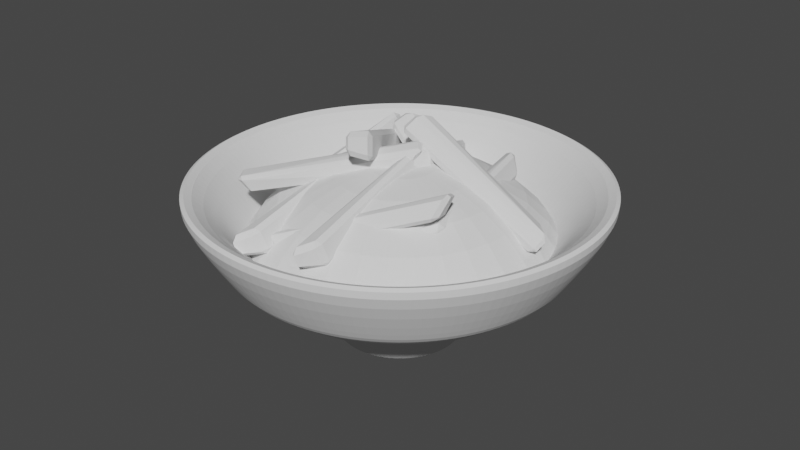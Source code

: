# Source: poutine.blend  (saved by Blender 3.3.6; exported with 4.5.12 LTS)
import bpy
from mathutils import Matrix  # noqa: F401  (used for matrix-valued properties, if any)

bpy.ops.wm.read_factory_settings(use_empty=True)
scene = bpy.context.scene
scene.name = 'Scene'

# ---- collections
col_collection = bpy.data.collections.new('Collection'); scene.collection.children.link(col_collection)
col_fries = bpy.data.collections.new('Fries'); col_collection.children.link(col_fries)

# ---- world
world_world = bpy.data.worlds.new('World'); scene.world = world_world
world_world.use_nodes = True; world_world.node_tree.nodes.clear()
_N = world_world.node_tree.nodes; _L = world_world.node_tree.links
n0 = _N.new('ShaderNodeOutputWorld'); n0.name = 'World Output'; n0.location = (300, 300)
n1 = _N.new('ShaderNodeBackground'); n1.name = 'Background'; n1.location = (10, 300)
n1.inputs[0].default_value = (0.05088, 0.05088, 0.05088, 1.0)
_L.new(n1.outputs[0], n0.inputs[0])
n0.is_active_output = True
world_world.color = (0.05088, 0.05088, 0.05088)
world_world.use_sun_shadow = False
world_world.sun_shadow_jitter_overblur = 0.0

# ---- meshes
me_sphere_001 = bpy.data.meshes.new('Sphere.001')
me_sphere_001.from_pydata([(0.0, 0.5556, 0.8315), (0.0, 0.8315, 0.5556), (0.03806, 0.1913, 0.9808), (0.07466, 0.3753, 0.9239), (0.1084, 0.5449, 0.8315), (0.1379, 0.6935, 0.7071), (0.1622, 0.8155, 0.5556), (0.1802, 0.9061, 0.3827), (0.07466, 0.1802, 0.9808), (0.1464, 0.3536, 0.9239), (0.2126, 0.5133, 0.8315), (0.2706, 0.6533, 0.7071), (0.3182, 0.7682, 0.5556), (0.3536, 0.8536, 0.3827), (0.1084, 0.1622, 0.9808), (0.2126, 0.3182, 0.9239), (0.3087, 0.4619, 0.8315), (0.3928, 0.5879, 0.7071), (0.4619, 0.6913, 0.5556), (0.5133, 0.7682, 0.3827), (0.1379, 0.1379, 0.9808), (0.2706, 0.2706, 0.9239), (0.3928, 0.3928, 0.8315), (0.5, 0.5, 0.7071), (0.5879, 0.5879, 0.5556), (0.6533, 0.6533, 0.3827), (0.1622, 0.1084, 0.9808), (0.3182, 0.2126, 0.9239), (0.4619, 0.3087, 0.8315), (0.5879, 0.3928, 0.7071), (0.6913, 0.4619, 0.5556), (0.7682, 0.5133, 0.3827), (0.0, 0.0, 1.0), (0.1802, 0.07466, 0.9808), (0.3536, 0.1464, 0.9239), (0.5133, 0.2126, 0.8315), (0.6533, 0.2706, 0.7071), (0.7682, 0.3182, 0.5556), (0.8536, 0.3536, 0.3827), (0.1913, 0.03806, 0.9808), (0.3753, 0.07466, 0.9239), (0.5449, 0.1084, 0.8315), (0.6935, 0.1379, 0.7071), (0.8155, 0.1622, 0.5556), (0.9061, 0.1802, 0.3827), (0.1951, -1.118e-08, 0.9808), (0.3827, -2.235e-08, 0.9239), (0.5556, -5.215e-08, 0.8315), (0.7071, 1.49e-08, 0.7071), (0.8315, -8.941e-08, 0.5556), (0.9239, 4.47e-08, 0.3827), (0.1913, -0.03806, 0.9808), (0.3753, -0.07466, 0.9239), (0.5449, -0.1084, 0.8315), (0.6935, -0.1379, 0.7071), (0.8155, -0.1622, 0.5556), (0.9061, -0.1802, 0.3827), (0.1802, -0.07466, 0.9808), (0.3536, -0.1464, 0.9239), (0.5133, -0.2126, 0.8315), (0.6533, -0.2706, 0.7071), (0.7682, -0.3182, 0.5556), (0.8536, -0.3536, 0.3827), (0.1622, -0.1084, 0.9808), (0.3182, -0.2126, 0.9239), (0.4619, -0.3087, 0.8315), (0.5879, -0.3928, 0.7071), (0.6913, -0.4619, 0.5556), (0.7682, -0.5133, 0.3827), (0.1379, -0.1379, 0.9808), (0.2706, -0.2706, 0.9239), (0.3928, -0.3928, 0.8315), (0.5, -0.5, 0.7071), (0.5879, -0.5879, 0.5556), (0.6533, -0.6533, 0.3827), (0.1084, -0.1622, 0.9808), (0.2126, -0.3182, 0.9239), (0.3087, -0.4619, 0.8315), (0.3928, -0.5879, 0.7071), (0.4619, -0.6913, 0.5556), (0.5133, -0.7682, 0.3827), (0.07466, -0.1802, 0.9808), (0.1464, -0.3536, 0.9239), (0.2126, -0.5133, 0.8315), (0.2706, -0.6533, 0.7071), (0.3182, -0.7682, 0.5556), (0.3536, -0.8536, 0.3827), (0.03806, -0.1913, 0.9808), (0.07466, -0.3753, 0.9239), (0.1084, -0.5449, 0.8315), (0.1379, -0.6935, 0.7071), (0.1622, -0.8155, 0.5556), (0.1802, -0.9061, 0.3827), (-7.451e-09, -0.1951, 0.9808), (-5.215e-08, -0.3827, 0.9239), (-9.686e-08, -0.5556, 0.8315), (-1.49e-08, -0.7071, 0.7071), (-1.043e-07, -0.8315, 0.5556), (2.98e-08, -0.9239, 0.3827), (-0.03806, -0.1913, 0.9808), (-0.07466, -0.3753, 0.9239), (-0.1084, -0.5449, 0.8315), (-0.1379, -0.6935, 0.7071), (-0.1622, -0.8155, 0.5556), (-0.1802, -0.9061, 0.3827), (-0.07466, -0.1802, 0.9808), (-0.1464, -0.3536, 0.9239), (-0.2126, -0.5133, 0.8315), (-0.2706, -0.6533, 0.7071), (-0.3182, -0.7682, 0.5556), (-0.3536, -0.8536, 0.3827), (-0.1084, -0.1622, 0.9808), (-0.2126, -0.3182, 0.9239), (-0.3087, -0.4619, 0.8315), (-0.3928, -0.5879, 0.7071), (-0.4619, -0.6913, 0.5556), (-0.5133, -0.7682, 0.3827), (-0.1379, -0.1379, 0.9808), (-0.2706, -0.2706, 0.9239), (-0.3928, -0.3928, 0.8315), (-0.5, -0.5, 0.7071), (-0.5879, -0.5879, 0.5556), (-0.6533, -0.6533, 0.3827), (-0.1622, -0.1084, 0.9808), (-0.3182, -0.2126, 0.9239), (-0.4619, -0.3087, 0.8315), (-0.5879, -0.3928, 0.7071), (-0.6913, -0.4619, 0.5556), (-0.7682, -0.5133, 0.3827), (-0.1802, -0.07466, 0.9808), (-0.3536, -0.1464, 0.9239), (-0.5133, -0.2126, 0.8315), (-0.6533, -0.2706, 0.7071), (-0.7682, -0.3182, 0.5556), (-0.8536, -0.3536, 0.3827), (-0.1913, -0.03806, 0.9808), (-0.3753, -0.07466, 0.9239), (-0.5449, -0.1084, 0.8315), (-0.6935, -0.1379, 0.7071), (-0.8155, -0.1622, 0.5556), (-0.9061, -0.1802, 0.3827), (-0.1951, 1.863e-08, 0.9808), (-0.3827, 5.215e-08, 0.9239), (-0.5556, 1.49e-07, 0.8315), (-0.7071, 2.98e-08, 0.7071), (-0.8315, 1.639e-07, 0.5556), (-0.9239, 1.49e-08, 0.3827), (-0.1913, 0.03806, 0.9808), (-0.3753, 0.07466, 0.9239), (-0.5449, 0.1084, 0.8315), (-0.6935, 0.1379, 0.7071), (-0.8155, 0.1622, 0.5556), (-0.9061, 0.1802, 0.3827), (-0.1802, 0.07466, 0.9808), (-0.3536, 0.1464, 0.9239), (-0.5133, 0.2126, 0.8315), (-0.6533, 0.2706, 0.7071), (-0.7682, 0.3182, 0.5556), (-0.8536, 0.3536, 0.3827), (-0.1622, 0.1084, 0.9808), (-0.3182, 0.2126, 0.9239), (-0.4619, 0.3087, 0.8315), (-0.5879, 0.3928, 0.7071), (-0.6913, 0.4619, 0.5556), (-0.7682, 0.5133, 0.3827), (-0.1379, 0.1379, 0.9808), (-0.2706, 0.2706, 0.9239), (-0.3928, 0.3928, 0.8315), (-0.5, 0.5, 0.7071), (-0.5879, 0.5879, 0.5556), (-0.6533, 0.6533, 0.3827), (-0.1084, 0.1622, 0.9808), (-0.2126, 0.3182, 0.9239), (-0.3087, 0.4619, 0.8315), (-0.3928, 0.5879, 0.7071), (-0.4619, 0.6913, 0.5556), (-0.5133, 0.7682, 0.3827), (-0.07466, 0.1802, 0.9808), (-0.1464, 0.3536, 0.9239), (-0.2126, 0.5133, 0.8315), (-0.2706, 0.6533, 0.7071), (-0.3182, 0.7682, 0.5556), (-0.3536, 0.8536, 0.3827), (-0.03806, 0.1913, 0.9808), (-0.07466, 0.3753, 0.9239), (-0.1084, 0.5449, 0.8315), (-0.1379, 0.6935, 0.7071), (-0.1622, 0.8155, 0.5556), (-0.1802, 0.9061, 0.3827), (1.49e-08, 0.1951, 0.9808), (6.706e-08, 0.3827, 0.9239), (8.941e-08, 0.7071, 0.7071), (5.96e-08, 0.9239, 0.3827), (0.1762, 0.8858, 0.4214), (0.3456, 0.8344, 0.4214), (0.5018, 0.751, 0.4214), (0.6387, 0.6387, 0.4214), (0.751, 0.5018, 0.4214), (0.8344, 0.3456, 0.4214), (0.8858, 0.1762, 0.4214), (0.9032, 1.469e-08, 0.4214), (0.8858, -0.1762, 0.4214), (0.8344, -0.3456, 0.4214), (0.751, -0.5018, 0.4214), (0.6387, -0.6387, 0.4214), (0.5018, -0.751, 0.4214), (0.3456, -0.8344, 0.4214), (0.1762, -0.8858, 0.4214), (-2.157e-10, -0.9032, 0.4214), (-0.1762, -0.8858, 0.4214), (-0.3456, -0.8344, 0.4214), (-0.5018, -0.751, 0.4214), (-0.6387, -0.6387, 0.4214), (-0.751, -0.5018, 0.4214), (-0.8344, -0.3456, 0.4214), (-0.8858, -0.1762, 0.4214), (-0.9032, 4.825e-08, 0.4214), (-0.8858, 0.1762, 0.4214), (-0.8344, 0.3456, 0.4214), (-0.751, 0.5018, 0.4214), (-0.6387, 0.6387, 0.4214), (-0.5018, 0.751, 0.4214), (-0.3456, 0.8344, 0.4214), (-0.1762, 0.8858, 0.4214), (4.626e-08, 0.9032, 0.4214)], [], [(189, 32, 2), (190, 189, 2, 3), (0, 190, 3, 4), (191, 0, 4, 5), (1, 191, 5, 6), (224, 1, 6, 193), (2, 32, 8), (3, 2, 8, 9), (4, 3, 9, 10), (5, 4, 10, 11), (6, 5, 11, 12), (193, 6, 12, 194), (11, 10, 16, 17), (12, 11, 17, 18), (194, 12, 18, 195), (8, 32, 14), (9, 8, 14, 15), (10, 9, 15, 16), (14, 32, 20), (15, 14, 20, 21), (16, 15, 21, 22), (17, 16, 22, 23), (18, 17, 23, 24), (195, 18, 24, 196), (24, 23, 29, 30), (196, 24, 30, 197), (20, 32, 26), (21, 20, 26, 27), (22, 21, 27, 28), (23, 22, 28, 29), (26, 32, 33), (27, 26, 33, 34), (28, 27, 34, 35), (29, 28, 35, 36), (30, 29, 36, 37), (197, 30, 37, 198), (37, 36, 42, 43), (198, 37, 43, 199), (33, 32, 39), (34, 33, 39, 40), (35, 34, 40, 41), (36, 35, 41, 42), (40, 39, 45, 46), (41, 40, 46, 47), (42, 41, 47, 48), (43, 42, 48, 49), (199, 43, 49, 200), (39, 32, 45), (200, 49, 55, 201), (45, 32, 51), (46, 45, 51, 52), (47, 46, 52, 53), (48, 47, 53, 54), (49, 48, 54, 55), (53, 52, 58, 59), (54, 53, 59, 60), (55, 54, 60, 61), (201, 55, 61, 202), (51, 32, 57), (52, 51, 57, 58), (57, 32, 63), (58, 57, 63, 64), (59, 58, 64, 65), (60, 59, 65, 66), (61, 60, 66, 67), (202, 61, 67, 203), (65, 64, 70, 71), (66, 65, 71, 72), (67, 66, 72, 73), (203, 67, 73, 204), (63, 32, 69), (64, 63, 69, 70), (69, 32, 75), (70, 69, 75, 76), (71, 70, 76, 77), (72, 71, 77, 78), (73, 72, 78, 79), (204, 73, 79, 205), (78, 77, 83, 84), (79, 78, 84, 85), (205, 79, 85, 206), (75, 32, 81), (76, 75, 81, 82), (77, 76, 82, 83), (81, 32, 87), (82, 81, 87, 88), (83, 82, 88, 89), (84, 83, 89, 90), (85, 84, 90, 91), (206, 85, 91, 207), (90, 89, 95, 96), (91, 90, 96, 97), (207, 91, 97, 208), (87, 32, 93), (88, 87, 93, 94), (89, 88, 94, 95), (93, 32, 99), (94, 93, 99, 100), (95, 94, 100, 101), (96, 95, 101, 102), (97, 96, 102, 103), (208, 97, 103, 209), (103, 102, 108, 109), (209, 103, 109, 210), (99, 32, 105), (100, 99, 105, 106), (101, 100, 106, 107), (102, 101, 107, 108), (106, 105, 111, 112), (107, 106, 112, 113), (108, 107, 113, 114), (109, 108, 114, 115), (210, 109, 115, 211), (105, 32, 111), (211, 115, 121, 212), (111, 32, 117), (112, 111, 117, 118), (113, 112, 118, 119), (114, 113, 119, 120), (115, 114, 120, 121), (118, 117, 123, 124), (119, 118, 124, 125), (120, 119, 125, 126), (121, 120, 126, 127), (212, 121, 127, 213), (117, 32, 123), (213, 127, 133, 214), (123, 32, 129), (124, 123, 129, 130), (125, 124, 130, 131), (126, 125, 131, 132), (127, 126, 132, 133), (131, 130, 136, 137), (132, 131, 137, 138), (133, 132, 138, 139), (214, 133, 139, 215), (129, 32, 135), (130, 129, 135, 136), (135, 32, 141), (136, 135, 141, 142), (137, 136, 142, 143), (138, 137, 143, 144), (139, 138, 144, 145), (215, 139, 145, 216), (143, 142, 148, 149), (144, 143, 149, 150), (145, 144, 150, 151), (216, 145, 151, 217), (141, 32, 147), (142, 141, 147, 148), (147, 32, 153), (148, 147, 153, 154), (149, 148, 154, 155), (150, 149, 155, 156), (151, 150, 156, 157), (217, 151, 157, 218), (156, 155, 161, 162), (157, 156, 162, 163), (218, 157, 163, 219), (153, 32, 159), (154, 153, 159, 160), (155, 154, 160, 161), (159, 32, 165), (160, 159, 165, 166), (161, 160, 166, 167), (162, 161, 167, 168), (163, 162, 168, 169), (219, 163, 169, 220), (169, 168, 174, 175), (220, 169, 175, 221), (165, 32, 171), (166, 165, 171, 172), (167, 166, 172, 173), (168, 167, 173, 174), (171, 32, 177), (98, 104, 110, 116, 122, 128, 134, 140, 146, 152, 158, 164, 170, 176, 182, 188, 192, 7, 13, 19, 25, 31, 38, 44, 50, 56, 62, 68, 74, 80, 86, 92), (172, 171, 177, 178), (173, 172, 178, 179), (174, 173, 179, 180), (175, 174, 180, 181), (221, 175, 181, 222), (181, 180, 186, 187), (222, 181, 187, 223), (177, 32, 183), (178, 177, 183, 184), (179, 178, 184, 185), (180, 179, 185, 186), (184, 183, 189, 190), (185, 184, 190, 0), (186, 185, 0, 191), (187, 186, 191, 1), (223, 187, 1, 224), (183, 32, 189), (188, 223, 224, 192), (182, 222, 223, 188), (176, 221, 222, 182), (170, 220, 221, 176), (164, 219, 220, 170), (158, 218, 219, 164), (152, 217, 218, 158), (146, 216, 217, 152), (140, 215, 216, 146), (134, 214, 215, 140), (128, 213, 214, 134), (122, 212, 213, 128), (116, 211, 212, 122), (110, 210, 211, 116), (104, 209, 210, 110), (98, 208, 209, 104), (92, 207, 208, 98), (86, 206, 207, 92), (80, 205, 206, 86), (74, 204, 205, 80), (68, 203, 204, 74), (62, 202, 203, 68), (56, 201, 202, 62), (50, 200, 201, 56), (44, 199, 200, 50), (38, 198, 199, 44), (31, 197, 198, 38), (25, 196, 197, 31), (19, 195, 196, 25), (13, 194, 195, 19), (7, 193, 194, 13), (192, 224, 193, 7)])
_uv = me_sphere_001.uv_layers.new(name='UVMap')
_uv.uv.foreach_set('vector', [0.75, 0.9375, 0.7344, 1.0, 0.7188, 0.9375, 0.75, 0.875, 0.75, 0.9375, 0.7188, 0.9375, 0.7188, 0.875, 0.75, 0.8125, 0.75, 0.875, 0.7188, 0.875, 0.7188, 0.8125, 0.75, 0.75, 0.75, 0.8125, 0.7188, 0.8125, 0.7188, 0.75, 0.75, 0.6875, 0.75, 0.75, 0.7188, 0.75, 0.7188, 0.6875, 0.75, 0.639, 0.75, 0.6875, 0.7188, 0.6875, 0.7188, 0.639, 0.7188, 0.9375, 0.7031, 1.0, 0.6875, 0.9375, 0.7188, 0.875, 0.7188, 0.9375, 0.6875, 0.9375, 0.6875, 0.875, 0.7188, 0.8125, 0.7188, 0.875, 0.6875, 0.875, 0.6875, 0.8125, 0.7188, 0.75, 0.7188, 0.8125, 0.6875, 0.8125, 0.6875, 0.75, 0.7188, 0.6875, 0.7188, 0.75, 0.6875, 0.75, 0.6875, 0.6875, 0.7188, 0.639, 0.7188, 0.6875, 0.6875, 0.6875, 0.6875, 0.639, 0.6875, 0.75, 0.6875, 0.8125, 0.6562, 0.8125, 0.6562, 0.75, 0.6875, 0.6875, 0.6875, 0.75, 0.6562, 0.75, 0.6562, 0.6875, 0.6875, 0.639, 0.6875, 0.6875, 0.6562, 0.6875, 0.6562, 0.639, 0.6875, 0.9375, 0.6719, 1.0, 0.6562, 0.9375, 0.6875, 0.875, 0.6875, 0.9375, 0.6562, 0.9375, 0.6562, 0.875, 0.6875, 0.8125, 0.6875, 0.875, 0.6562, 0.875, 0.6562, 0.8125, 0.6562, 0.9375, 0.6406, 1.0, 0.625, 0.9375, 0.6562, 0.875, 0.6562, 0.9375, 0.625, 0.9375, 0.625, 0.875, 0.6562, 0.8125, 0.6562, 0.875, 0.625, 0.875, 0.625, 0.8125, 0.6562, 0.75, 0.6562, 0.8125, 0.625, 0.8125, 0.625, 0.75, 0.6562, 0.6875, 0.6562, 0.75, 0.625, 0.75, 0.625, 0.6875, 0.6562, 0.639, 0.6562, 0.6875, 0.625, 0.6875, 0.625, 0.639, 0.625, 0.6875, 0.625, 0.75, 0.5938, 0.75, 0.5938, 0.6875, 0.625, 0.639, 0.625, 0.6875, 0.5938, 0.6875, 0.5938, 0.639, 0.625, 0.9375, 0.6094, 1.0, 0.5938, 0.9375, 0.625, 0.875, 0.625, 0.9375, 0.5938, 0.9375, 0.5938, 0.875, 0.625, 0.8125, 0.625, 0.875, 0.5938, 0.875, 0.5938, 0.8125, 0.625, 0.75, 0.625, 0.8125, 0.5938, 0.8125, 0.5938, 0.75, 0.5938, 0.9375, 0.5781, 1.0, 0.5625, 0.9375, 0.5938, 0.875, 0.5938, 0.9375, 0.5625, 0.9375, 0.5625, 0.875, 0.5938, 0.8125, 0.5938, 0.875, 0.5625, 0.875, 0.5625, 0.8125, 0.5938, 0.75, 0.5938, 0.8125, 0.5625, 0.8125, 0.5625, 0.75, 0.5938, 0.6875, 0.5938, 0.75, 0.5625, 0.75, 0.5625, 0.6875, 0.5938, 0.639, 0.5938, 0.6875, 0.5625, 0.6875, 0.5625, 0.639, 0.5625, 0.6875, 0.5625, 0.75, 0.5312, 0.75, 0.5312, 0.6875, 0.5625, 0.639, 0.5625, 0.6875, 0.5312, 0.6875, 0.5312, 0.639, 0.5625, 0.9375, 0.5469, 1.0, 0.5312, 0.9375, 0.5625, 0.875, 0.5625, 0.9375, 0.5312, 0.9375, 0.5312, 0.875, 0.5625, 0.8125, 0.5625, 0.875, 0.5312, 0.875, 0.5312, 0.8125, 0.5625, 0.75, 0.5625, 0.8125, 0.5312, 0.8125, 0.5312, 0.75, 0.5312, 0.875, 0.5312, 0.9375, 0.5, 0.9375, 0.5, 0.875, 0.5312, 0.8125, 0.5312, 0.875, 0.5, 0.875, 0.5, 0.8125, 0.5312, 0.75, 0.5312, 0.8125, 0.5, 0.8125, 0.5, 0.75, 0.5312, 0.6875, 0.5312, 0.75, 0.5, 0.75, 0.5, 0.6875, 0.5312, 0.639, 0.5312, 0.6875, 0.5, 0.6875, 0.5, 0.639, 0.5312, 0.9375, 0.5156, 1.0, 0.5, 0.9375, 0.5, 0.639, 0.5, 0.6875, 0.4687, 0.6875, 0.4688, 0.639, 0.5, 0.9375, 0.4844, 1.0, 0.4688, 0.9375, 0.5, 0.875, 0.5, 0.9375, 0.4688, 0.9375, 0.4688, 0.875, 0.5, 0.8125, 0.5, 0.875, 0.4688, 0.875, 0.4688, 0.8125, 0.5, 0.75, 0.5, 0.8125, 0.4688, 0.8125, 0.4688, 0.75, 0.5, 0.6875, 0.5, 0.75, 0.4688, 0.75, 0.4687, 0.6875, 0.4688, 0.8125, 0.4688, 0.875, 0.4375, 0.875, 0.4375, 0.8125, 0.4688, 0.75, 0.4688, 0.8125, 0.4375, 0.8125, 0.4375, 0.75, 0.4687, 0.6875, 0.4688, 0.75, 0.4375, 0.75, 0.4375, 0.6875, 0.4688, 0.639, 0.4687, 0.6875, 0.4375, 0.6875, 0.4375, 0.639, 0.4688, 0.9375, 0.4531, 1.0, 0.4375, 0.9375, 0.4688, 0.875, 0.4688, 0.9375, 0.4375, 0.9375, 0.4375, 0.875, 0.4375, 0.9375, 0.4219, 1.0, 0.4062, 0.9375, 0.4375, 0.875, 0.4375, 0.9375, 0.4062, 0.9375, 0.4062, 0.875, 0.4375, 0.8125, 0.4375, 0.875, 0.4062, 0.875, 0.4062, 0.8125, 0.4375, 0.75, 0.4375, 0.8125, 0.4062, 0.8125, 0.4062, 0.75, 0.4375, 0.6875, 0.4375, 0.75, 0.4062, 0.75, 0.4062, 0.6875, 0.4375, 0.639, 0.4375, 0.6875, 0.4062, 0.6875, 0.4062, 0.639, 0.4062, 0.8125, 0.4062, 0.875, 0.375, 0.875, 0.375, 0.8125, 0.4062, 0.75, 0.4062, 0.8125, 0.375, 0.8125, 0.375, 0.75, 0.4062, 0.6875, 0.4062, 0.75, 0.375, 0.75, 0.375, 0.6875, 0.4062, 0.639, 0.4062, 0.6875, 0.375, 0.6875, 0.375, 0.639, 0.4062, 0.9375, 0.3906, 1.0, 0.375, 0.9375, 0.4062, 0.875, 0.4062, 0.9375, 0.375, 0.9375, 0.375, 0.875, 0.375, 0.9375, 0.3594, 1.0, 0.3438, 0.9375, 0.375, 0.875, 0.375, 0.9375, 0.3438, 0.9375, 0.3438, 0.875, 0.375, 0.8125, 0.375, 0.875, 0.3438, 0.875, 0.3438, 0.8125, 0.375, 0.75, 0.375, 0.8125, 0.3438, 0.8125, 0.3438, 0.75, 0.375, 0.6875, 0.375, 0.75, 0.3438, 0.75, 0.3438, 0.6875, 0.375, 0.639, 0.375, 0.6875, 0.3438, 0.6875, 0.3438, 0.639, 0.3438, 0.75, 0.3438, 0.8125, 0.3125, 0.8125, 0.3125, 0.75, 0.3438, 0.6875, 0.3438, 0.75, 0.3125, 0.75, 0.3125, 0.6875, 0.3438, 0.639, 0.3438, 0.6875, 0.3125, 0.6875, 0.3125, 0.639, 0.3438, 0.9375, 0.3281, 1.0, 0.3125, 0.9375, 0.3438, 0.875, 0.3438, 0.9375, 0.3125, 0.9375, 0.3125, 0.875, 0.3438, 0.8125, 0.3438, 0.875, 0.3125, 0.875, 0.3125, 0.8125, 0.3125, 0.9375, 0.2969, 1.0, 0.2812, 0.9375, 0.3125, 0.875, 0.3125, 0.9375, 0.2812, 0.9375, 0.2812, 0.875, 0.3125, 0.8125, 0.3125, 0.875, 0.2812, 0.875, 0.2812, 0.8125, 0.3125, 0.75, 0.3125, 0.8125, 0.2812, 0.8125, 0.2812, 0.75, 0.3125, 0.6875, 0.3125, 0.75, 0.2812, 0.75, 0.2812, 0.6875, 0.3125, 0.639, 0.3125, 0.6875, 0.2812, 0.6875, 0.2812, 0.639, 0.2812, 0.75, 0.2812, 0.8125, 0.25, 0.8125, 0.25, 0.75, 0.2812, 0.6875, 0.2812, 0.75, 0.25, 0.75, 0.25, 0.6875, 0.2812, 0.639, 0.2812, 0.6875, 0.25, 0.6875, 0.25, 0.639, 0.2812, 0.9375, 0.2656, 1.0, 0.25, 0.9375, 0.2812, 0.875, 0.2812, 0.9375, 0.25, 0.9375, 0.25, 0.875, 0.2812, 0.8125, 0.2812, 0.875, 0.25, 0.875, 0.25, 0.8125, 0.25, 0.9375, 0.2344, 1.0, 0.2188, 0.9375, 0.25, 0.875, 0.25, 0.9375, 0.2188, 0.9375, 0.2188, 0.875, 0.25, 0.8125, 0.25, 0.875, 0.2188, 0.875, 0.2188, 0.8125, 0.25, 0.75, 0.25, 0.8125, 0.2188, 0.8125, 0.2188, 0.75, 0.25, 0.6875, 0.25, 0.75, 0.2188, 0.75, 0.2188, 0.6875, 0.25, 0.639, 0.25, 0.6875, 0.2188, 0.6875, 0.2188, 0.639, 0.2188, 0.6875, 0.2188, 0.75, 0.1875, 0.75, 0.1875, 0.6875, 0.2188, 0.639, 0.2188, 0.6875, 0.1875, 0.6875, 0.1875, 0.639, 0.2188, 0.9375, 0.2031, 1.0, 0.1875, 0.9375, 0.2188, 0.875, 0.2188, 0.9375, 0.1875, 0.9375, 0.1875, 0.875, 0.2188, 0.8125, 0.2188, 0.875, 0.1875, 0.875, 0.1875, 0.8125, 0.2188, 0.75, 0.2188, 0.8125, 0.1875, 0.8125, 0.1875, 0.75, 0.1875, 0.875, 0.1875, 0.9375, 0.1563, 0.9375, 0.1562, 0.875, 0.1875, 0.8125, 0.1875, 0.875, 0.1562, 0.875, 0.1562, 0.8125, 0.1875, 0.75, 0.1875, 0.8125, 0.1562, 0.8125, 0.1562, 0.75, 0.1875, 0.6875, 0.1875, 0.75, 0.1562, 0.75, 0.1562, 0.6875, 0.1875, 0.639, 0.1875, 0.6875, 0.1562, 0.6875, 0.1563, 0.639, 0.1875, 0.9375, 0.1719, 1.0, 0.1563, 0.9375, 0.1563, 0.639, 0.1562, 0.6875, 0.125, 0.6875, 0.125, 0.639, 0.1563, 0.9375, 0.1406, 1.0, 0.125, 0.9375, 0.1562, 0.875, 0.1563, 0.9375, 0.125, 0.9375, 0.125, 0.875, 0.1562, 0.8125, 0.1562, 0.875, 0.125, 0.875, 0.125, 0.8125, 0.1562, 0.75, 0.1562, 0.8125, 0.125, 0.8125, 0.125, 0.75, 0.1562, 0.6875, 0.1562, 0.75, 0.125, 0.75, 0.125, 0.6875, 0.125, 0.875, 0.125, 0.9375, 0.09375, 0.9375, 0.09375, 0.875, 0.125, 0.8125, 0.125, 0.875, 0.09375, 0.875, 0.09375, 0.8125, 0.125, 0.75, 0.125, 0.8125, 0.09375, 0.8125, 0.09375, 0.75, 0.125, 0.6875, 0.125, 0.75, 0.09375, 0.75, 0.09375, 0.6875, 0.125, 0.639, 0.125, 0.6875, 0.09375, 0.6875, 0.09375, 0.639, 0.125, 0.9375, 0.1094, 1.0, 0.09375, 0.9375, 0.09375, 0.639, 0.09375, 0.6875, 0.0625, 0.6875, 0.0625, 0.639, 0.09375, 0.9375, 0.07812, 1.0, 0.0625, 0.9375, 0.09375, 0.875, 0.09375, 0.9375, 0.0625, 0.9375, 0.0625, 0.875, 0.09375, 0.8125, 0.09375, 0.875, 0.0625, 0.875, 0.0625, 0.8125, 0.09375, 0.75, 0.09375, 0.8125, 0.0625, 0.8125, 0.0625, 0.75, 0.09375, 0.6875, 0.09375, 0.75, 0.0625, 0.75, 0.0625, 0.6875, 0.0625, 0.8125, 0.0625, 0.875, 0.03125, 0.875, 0.03125, 0.8125, 0.0625, 0.75, 0.0625, 0.8125, 0.03125, 0.8125, 0.03125, 0.75, 0.0625, 0.6875, 0.0625, 0.75, 0.03125, 0.75, 0.03125, 0.6875, 0.0625, 0.639, 0.0625, 0.6875, 0.03125, 0.6875, 0.03125, 0.639, 0.0625, 0.9375, 0.04687, 1.0, 0.03125, 0.9375, 0.0625, 0.875, 0.0625, 0.9375, 0.03125, 0.9375, 0.03125, 0.875, 0.03125, 0.9375, 0.01562, 1.0, 0.0, 0.9375, 0.03125, 0.875, 0.03125, 0.9375, 0.0, 0.9375, 0.0, 0.875, 0.03125, 0.8125, 0.03125, 0.875, 0.0, 0.875, 0.0, 0.8125, 0.03125, 0.75, 0.03125, 0.8125, 0.0, 0.8125, 0.0, 0.75, 0.03125, 0.6875, 0.03125, 0.75, 0.0, 0.75, 0.0, 0.6875, 0.03125, 0.639, 0.03125, 0.6875, 0.0, 0.6875, 0.0, 0.639, 1.0, 0.8125, 1.0, 0.875, 0.9687, 0.875, 0.9687, 0.8125, 1.0, 0.75, 1.0, 0.8125, 0.9687, 0.8125, 0.9688, 0.75, 1.0, 0.6875, 1.0, 0.75, 0.9688, 0.75, 0.9687, 0.6875, 1.0, 0.639, 1.0, 0.6875, 0.9687, 0.6875, 0.9688, 0.639, 1.0, 0.9375, 0.9844, 1.0, 0.9688, 0.9375, 1.0, 0.875, 1.0, 0.9375, 0.9688, 0.9375, 0.9687, 0.875, 0.9688, 0.9375, 0.9531, 1.0, 0.9375, 0.9375, 0.9687, 0.875, 0.9688, 0.9375, 0.9375, 0.9375, 0.9375, 0.875, 0.9687, 0.8125, 0.9687, 0.875, 0.9375, 0.875, 0.9375, 0.8125, 0.9688, 0.75, 0.9687, 0.8125, 0.9375, 0.8125, 0.9375, 0.75, 0.9687, 0.6875, 0.9688, 0.75, 0.9375, 0.75, 0.9375, 0.6875, 0.9688, 0.639, 0.9687, 0.6875, 0.9375, 0.6875, 0.9375, 0.639, 0.9375, 0.75, 0.9375, 0.8125, 0.9062, 0.8125, 0.9062, 0.75, 0.9375, 0.6875, 0.9375, 0.75, 0.9062, 0.75, 0.9062, 0.6875, 0.9375, 0.639, 0.9375, 0.6875, 0.9062, 0.6875, 0.9062, 0.639, 0.9375, 0.9375, 0.9219, 1.0, 0.9062, 0.9375, 0.9375, 0.875, 0.9375, 0.9375, 0.9062, 0.9375, 0.9062, 0.875, 0.9375, 0.8125, 0.9375, 0.875, 0.9062, 0.875, 0.9062, 0.8125, 0.9062, 0.9375, 0.8906, 1.0, 0.875, 0.9375, 0.9062, 0.875, 0.9062, 0.9375, 0.875, 0.9375, 0.875, 0.875, 0.9062, 0.8125, 0.9062, 0.875, 0.875, 0.875, 0.875, 0.8125, 0.9062, 0.75, 0.9062, 0.8125, 0.875, 0.8125, 0.875, 0.75, 0.9062, 0.6875, 0.9062, 0.75, 0.875, 0.75, 0.875, 0.6875, 0.9062, 0.639, 0.9062, 0.6875, 0.875, 0.6875, 0.875, 0.639, 0.875, 0.6875, 0.875, 0.75, 0.8438, 0.75, 0.8437, 0.6875, 0.875, 0.639, 0.875, 0.6875, 0.8437, 0.6875, 0.8438, 0.639, 0.875, 0.9375, 0.8594, 1.0, 0.8438, 0.9375, 0.875, 0.875, 0.875, 0.9375, 0.8438, 0.9375, 0.8438, 0.875, 0.875, 0.8125, 0.875, 0.875, 0.8438, 0.875, 0.8437, 0.8125, 0.875, 0.75, 0.875, 0.8125, 0.8437, 0.8125, 0.8438, 0.75, 0.8438, 0.9375, 0.8281, 1.0, 0.8125, 0.9375, 0.0, 0.0, 0.0, 0.0, 0.0, 0.0, 0.0, 0.0, 0.0, 0.0, 0.0, 0.0, 0.0, 0.0, 0.0, 0.0, 0.0, 0.0, 0.0, 0.0, 0.0, 0.0, 0.0, 0.0, 0.0, 0.0, 0.0, 0.0, 0.0, 0.0, 0.0, 0.0, 0.0, 0.0, 0.0, 0.0, 0.0, 0.0, 0.0, 0.0, 0.0, 0.0, 0.0, 0.0, 0.0, 0.0, 0.0, 0.0, 0.0, 0.0, 0.0, 0.0, 0.0, 0.0, 0.0, 0.0, 0.0, 0.0, 0.0, 0.0, 0.0, 0.0, 0.0, 0.0, 0.8438, 0.875, 0.8438, 0.9375, 0.8125, 0.9375, 0.8125, 0.875, 0.8437, 0.8125, 0.8438, 0.875, 0.8125, 0.875, 0.8125, 0.8125, 0.8438, 0.75, 0.8437, 0.8125, 0.8125, 0.8125, 0.8125, 0.75, 0.8437, 0.6875, 0.8438, 0.75, 0.8125, 0.75, 0.8125, 0.6875, 0.8438, 0.639, 0.8437, 0.6875, 0.8125, 0.6875, 0.8125, 0.639, 0.8125, 0.6875, 0.8125, 0.75, 0.7812, 0.75, 0.7812, 0.6875, 0.8125, 0.639, 0.8125, 0.6875, 0.7812, 0.6875, 0.7812, 0.639, 0.8125, 0.9375, 0.7969, 1.0, 0.7812, 0.9375, 0.8125, 0.875, 0.8125, 0.9375, 0.7812, 0.9375, 0.7812, 0.875, 0.8125, 0.8125, 0.8125, 0.875, 0.7812, 0.875, 0.7812, 0.8125, 0.8125, 0.75, 0.8125, 0.8125, 0.7812, 0.8125, 0.7812, 0.75, 0.7812, 0.875, 0.7812, 0.9375, 0.75, 0.9375, 0.75, 0.875, 0.7812, 0.8125, 0.7812, 0.875, 0.75, 0.875, 0.75, 0.8125, 0.7812, 0.75, 0.7812, 0.8125, 0.75, 0.8125, 0.75, 0.75, 0.7812, 0.6875, 0.7812, 0.75, 0.75, 0.75, 0.75, 0.6875, 0.7812, 0.639, 0.7812, 0.6875, 0.75, 0.6875, 0.75, 0.639, 0.7812, 0.9375, 0.7656, 1.0, 0.75, 0.9375, 0.7812, 0.625, 0.7812, 0.639, 0.75, 0.639, 0.75, 0.625, 0.8125, 0.625, 0.8125, 0.639, 0.7812, 0.639, 0.7812, 0.625, 0.8438, 0.625, 0.8438, 0.639, 0.8125, 0.639, 0.8125, 0.625, 0.875, 0.625, 0.875, 0.639, 0.8438, 0.639, 0.8438, 0.625, 0.9062, 0.625, 0.9062, 0.639, 0.875, 0.639, 0.875, 0.625, 0.9375, 0.625, 0.9375, 0.639, 0.9062, 0.639, 0.9062, 0.625, 0.9688, 0.625, 0.9688, 0.639, 0.9375, 0.639, 0.9375, 0.625, 1.0, 0.625, 1.0, 0.639, 0.9688, 0.639, 0.9688, 0.625, 0.03125, 0.625, 0.03125, 0.639, 0.0, 0.639, 0.0, 0.625, 0.0625, 0.625, 0.0625, 0.639, 0.03125, 0.639, 0.03125, 0.625, 0.09375, 0.625, 0.09375, 0.639, 0.0625, 0.639, 0.0625, 0.625, 0.125, 0.625, 0.125, 0.639, 0.09375, 0.639, 0.09375, 0.625, 0.1563, 0.625, 0.1563, 0.639, 0.125, 0.639, 0.125, 0.625, 0.1875, 0.625, 0.1875, 0.639, 0.1563, 0.639, 0.1563, 0.625, 0.2188, 0.625, 0.2188, 0.639, 0.1875, 0.639, 0.1875, 0.625, 0.25, 0.625, 0.25, 0.639, 0.2188, 0.639, 0.2188, 0.625, 0.2812, 0.625, 0.2812, 0.639, 0.25, 0.639, 0.25, 0.625, 0.3125, 0.625, 0.3125, 0.639, 0.2812, 0.639, 0.2812, 0.625, 0.3438, 0.625, 0.3438, 0.639, 0.3125, 0.639, 0.3125, 0.625, 0.375, 0.625, 0.375, 0.639, 0.3438, 0.639, 0.3438, 0.625, 0.4062, 0.625, 0.4062, 0.639, 0.375, 0.639, 0.375, 0.625, 0.4375, 0.625, 0.4375, 0.639, 0.4062, 0.639, 0.4062, 0.625, 0.4688, 0.625, 0.4688, 0.639, 0.4375, 0.639, 0.4375, 0.625, 0.5, 0.625, 0.5, 0.639, 0.4688, 0.639, 0.4688, 0.625, 0.5312, 0.625, 0.5312, 0.639, 0.5, 0.639, 0.5, 0.625, 0.5625, 0.625, 0.5625, 0.639, 0.5312, 0.639, 0.5312, 0.625, 0.5938, 0.625, 0.5938, 0.639, 0.5625, 0.639, 0.5625, 0.625, 0.625, 0.625, 0.625, 0.639, 0.5938, 0.639, 0.5938, 0.625, 0.6562, 0.625, 0.6562, 0.639, 0.625, 0.639, 0.625, 0.625, 0.6875, 0.625, 0.6875, 0.639, 0.6562, 0.639, 0.6562, 0.625, 0.7188, 0.625, 0.7188, 0.639, 0.6875, 0.639, 0.6875, 0.625, 0.75, 0.625, 0.75, 0.639, 0.7188, 0.639, 0.7188, 0.625])
me_sphere_001.update()
me_cylinder_001 = bpy.data.meshes.new('Cylinder.001')
me_cylinder_001.from_pydata([(0.0, 0.8306, -1.0), (0.0, 1.0, 1.0), (0.162, 0.8147, -1.0), (0.1951, 0.9808, 1.0), (0.3179, 0.7674, -1.0), (0.3827, 0.9239, 1.0), (0.4615, 0.6906, -1.0), (0.5556, 0.8315, 1.0), (0.5873, 0.5873, -1.0), (0.7071, 0.7071, 1.0), (0.6906, 0.4615, -1.0), (0.8315, 0.5556, 1.0), (0.7674, 0.3179, -1.0), (0.9239, 0.3827, 1.0), (0.8147, 0.162, -1.0), (0.9808, 0.1951, 1.0), (0.8306, 0.0, -1.0), (1.0, 0.0, 1.0), (0.8147, -0.162, -1.0), (0.9808, -0.1951, 1.0), (0.7674, -0.3179, -1.0), (0.9239, -0.3827, 1.0), (0.6906, -0.4615, -1.0), (0.8315, -0.5556, 1.0), (0.5873, -0.5873, -1.0), (0.7071, -0.7071, 1.0), (0.4615, -0.6906, -1.0), (0.5556, -0.8315, 1.0), (0.3179, -0.7674, -1.0), (0.3827, -0.9239, 1.0), (0.162, -0.8147, -1.0), (0.1951, -0.9808, 1.0), (0.0, -0.8306, -1.0), (0.0, -1.0, 1.0), (-0.162, -0.8147, -1.0), (-0.1951, -0.9808, 1.0), (-0.3179, -0.7674, -1.0), (-0.3827, -0.9239, 1.0), (-0.4615, -0.6906, -1.0), (-0.5556, -0.8315, 1.0), (-0.5873, -0.5873, -1.0), (-0.7071, -0.7071, 1.0), (-0.6906, -0.4615, -1.0), (-0.8315, -0.5556, 1.0), (-0.7674, -0.3179, -1.0), (-0.9239, -0.3827, 1.0), (-0.8147, -0.162, -1.0), (-0.9808, -0.1951, 1.0), (-0.8306, 0.0, -1.0), (-1.0, 0.0, 1.0), (-0.8147, 0.162, -1.0), (-0.9808, 0.1951, 1.0), (-0.7674, 0.3179, -1.0), (-0.9239, 0.3827, 1.0), (-0.6906, 0.4615, -1.0), (-0.8315, 0.5556, 1.0), (-0.5873, 0.5873, -1.0), (-0.7071, 0.7071, 1.0), (-0.4615, 0.6906, -1.0), (-0.5556, 0.8315, 1.0), (-0.3179, 0.7674, -1.0), (-0.3827, 0.9239, 1.0), (-0.162, 0.8147, -1.0), (-0.1951, 0.9808, 1.0), (0.5143, 2.585, 12.89), (2.196e-08, 2.636, 12.89), (1.009, 2.435, 12.89), (1.465, 2.192, 12.89), (1.864, 1.864, 12.89), (2.192, 1.465, 12.89), (2.435, 1.009, 12.89), (2.585, 0.5143, 12.89), (2.636, 5.26e-09, 12.89), (2.585, -0.5143, 12.89), (2.435, -1.009, 12.89), (2.192, -1.465, 12.89), (1.864, -1.864, 12.89), (1.465, -2.192, 12.89), (1.009, -2.435, 12.89), (0.5143, -2.585, 12.89), (2.196e-08, -2.636, 12.89), (-0.5143, -2.585, 12.89), (-1.009, -2.435, 12.89), (-1.465, -2.192, 12.89), (-1.864, -1.864, 12.89), (-2.192, -1.465, 12.89), (-2.435, -1.009, 12.89), (-2.585, -0.5143, 12.89), (-2.636, 5.26e-09, 12.89), (-2.585, 0.5143, 12.89), (-2.435, 1.009, 12.89), (-2.192, 1.465, 12.89), (-1.864, 1.864, 12.89), (-1.465, 2.192, 12.89), (-1.009, 2.435, 12.89), (-0.5143, 2.585, 12.89), (0.5143, 2.585, 12.89), (2.196e-08, 2.636, 12.89), (1.009, 2.435, 12.89), (1.465, 2.192, 12.89), (1.864, 1.864, 12.89), (2.192, 1.465, 12.89), (2.435, 1.009, 12.89), (2.585, 0.5143, 12.89), (2.636, 5.26e-09, 12.89), (2.585, -0.5143, 12.89), (2.435, -1.009, 12.89), (2.192, -1.465, 12.89), (1.864, -1.864, 12.89), (1.465, -2.192, 12.89), (1.009, -2.435, 12.89), (0.5143, -2.585, 12.89), (2.196e-08, -2.636, 12.89), (-0.5143, -2.585, 12.89), (-1.009, -2.435, 12.89), (-1.465, -2.192, 12.89), (-1.864, -1.864, 12.89), (-2.192, -1.465, 12.89), (-2.435, -1.009, 12.89), (-2.585, -0.5143, 12.89), (-2.636, 5.26e-09, 12.89), (-2.585, 0.5143, 12.89), (-2.435, 1.009, 12.89), (-2.192, 1.465, 12.89), (-1.864, 1.864, 12.89), (-1.465, 2.192, 12.89), (-1.009, 2.435, 12.89), (-0.5143, 2.585, 12.89), (0.5785, 2.908, 24.67), (4.569e-08, 2.965, 24.67), (1.135, 2.74, 24.67), (1.647, 2.466, 24.67), (2.097, 2.097, 24.67), (2.466, 1.647, 24.67), (2.74, 1.135, 24.67), (2.908, 0.5785, 24.67), (2.965, 3.007e-09, 24.67), (2.908, -0.5785, 24.67), (2.74, -1.135, 24.67), (2.466, -1.647, 24.67), (2.097, -2.097, 24.67), (1.647, -2.466, 24.67), (1.135, -2.74, 24.67), (0.5785, -2.908, 24.67), (4.569e-08, -2.965, 24.67), (-0.5785, -2.908, 24.67), (-1.135, -2.74, 24.67), (-1.647, -2.466, 24.67), (-2.097, -2.097, 24.67), (-2.466, -1.647, 24.67), (-2.74, -1.135, 24.67), (-2.908, -0.5785, 24.67), (-2.965, 3.007e-09, 24.67), (-2.908, 0.5785, 24.67), (-2.74, 1.135, 24.67), (-2.466, 1.647, 24.67), (-2.097, 2.097, 24.67), (-1.647, 2.466, 24.67), (-1.135, 2.74, 24.67), (-0.5785, 2.908, 24.67), (0.659, 3.313, 24.67), (4.75e-08, 3.378, 24.67), (1.293, 3.121, 24.67), (1.877, 2.809, 24.67), (2.388, 2.388, 24.67), (2.809, 1.877, 24.67), (3.121, 1.293, 24.67), (3.313, 0.659, 24.67), (3.378, 3.122e-09, 24.67), (3.313, -0.659, 24.67), (3.121, -1.293, 24.67), (2.809, -1.877, 24.67), (2.388, -2.388, 24.67), (1.877, -2.809, 24.67), (1.293, -3.121, 24.67), (0.659, -3.313, 24.67), (4.75e-08, -3.378, 24.67), (-0.659, -3.313, 24.67), (-1.293, -3.121, 24.67), (-1.877, -2.809, 24.67), (-2.388, -2.388, 24.67), (-2.809, -1.877, 24.67), (-3.121, -1.293, 24.67), (-3.313, -0.659, 24.67), (-3.378, 3.122e-09, 24.67), (-3.313, 0.659, 24.67), (-3.121, 1.293, 24.67), (-2.809, 1.877, 24.67), (-2.388, 2.388, 24.67), (-1.877, 2.809, 24.67), (-1.293, 3.121, 24.67), (-0.659, 3.313, 24.67), (0.3773, 1.897, 10.73), (7.318e-08, 1.934, 10.73), (0.7401, 1.787, 10.73), (1.075, 1.608, 10.73), (1.368, 1.368, 10.73), (1.608, 1.075, 10.73), (1.787, 0.7401, 10.73), (1.897, 0.3773, 10.73), (1.934, -2.75e-10, 10.73), (1.897, -0.3773, 10.73), (1.787, -0.7401, 10.73), (1.608, -1.075, 10.73), (1.368, -1.368, 10.73), (1.075, -1.608, 10.73), (0.7401, -1.787, 10.73), (0.3773, -1.897, 10.73), (7.318e-08, -1.934, 10.73), (-0.3773, -1.897, 10.73), (-0.7401, -1.787, 10.73), (-1.075, -1.608, 10.73), (-1.368, -1.368, 10.73), (-1.608, -1.075, 10.73), (-1.787, -0.7401, 10.73), (-1.897, -0.3773, 10.73), (-1.934, -2.75e-10, 10.73), (-1.897, 0.3773, 10.73), (-1.787, 0.7401, 10.73), (-1.608, 1.075, 10.73), (-1.368, 1.368, 10.73), (-1.075, 1.608, 10.73), (-0.7401, 1.787, 10.73), (-0.3773, 1.897, 10.73), (0.1645, 0.8269, 2.212), (6.664e-08, 0.8431, 2.212), (0.3227, 0.7789, 2.212), (0.4684, 0.701, 2.212), (0.5962, 0.5962, 2.212), (0.701, 0.4684, 2.212), (0.7789, 0.3227, 2.212), (0.8269, 0.1645, 2.212), (0.8431, -7.374e-09, 2.212), (0.8269, -0.1645, 2.212), (0.7789, -0.3227, 2.212), (0.701, -0.4684, 2.212), (0.5962, -0.5962, 2.212), (0.4684, -0.701, 2.212), (0.3227, -0.7789, 2.212), (0.1645, -0.8269, 2.212), (6.664e-08, -0.8431, 2.212), (-0.1645, -0.8269, 2.212), (-0.3227, -0.7789, 2.212), (-0.4684, -0.701, 2.212), (-0.5962, -0.5962, 2.212), (-0.701, -0.4684, 2.212), (-0.7789, -0.3227, 2.212), (-0.8269, -0.1645, 2.212), (-0.8431, -7.374e-09, 2.212), (-0.8269, 0.1645, 2.212), (-0.7789, 0.3227, 2.212), (-0.701, 0.4684, 2.212), (-0.5962, 0.5962, 2.212), (-0.4684, 0.701, 2.212), (-0.3227, 0.7789, 2.212), (-0.1645, 0.8269, 2.212), (0.0, 1.0, -1.0), (0.1951, 0.9808, -1.0), (0.3827, 0.9239, -1.0), (0.5556, 0.8315, -1.0), (0.7071, 0.7071, -1.0), (0.8315, 0.5556, -1.0), (0.9239, 0.3827, -1.0), (0.9808, 0.1951, -1.0), (1.0, 0.0, -1.0), (0.9808, -0.1951, -1.0), (0.9239, -0.3827, -1.0), (0.8315, -0.5556, -1.0), (0.7071, -0.7071, -1.0), (0.5556, -0.8315, -1.0), (0.3827, -0.9239, -1.0), (0.1951, -0.9808, -1.0), (0.0, -1.0, -1.0), (-0.1951, -0.9808, -1.0), (-0.3827, -0.9239, -1.0), (-0.5556, -0.8315, -1.0), (-0.7071, -0.7071, -1.0), (-0.8315, -0.5556, -1.0), (-0.9239, -0.3827, -1.0), (-0.9808, -0.1951, -1.0), (-1.0, 0.0, -1.0), (-0.9808, 0.1951, -1.0), (-0.9239, 0.3827, -1.0), (-0.8315, 0.5556, -1.0), (-0.7071, 0.7071, -1.0), (-0.5556, 0.8315, -1.0), (-0.3827, 0.9239, -1.0), (-0.1951, 0.9808, -1.0)], [], [(256, 1, 3, 257), (257, 3, 5, 258), (258, 5, 7, 259), (259, 7, 9, 260), (260, 9, 11, 261), (261, 11, 13, 262), (262, 13, 15, 263), (263, 15, 17, 264), (264, 17, 19, 265), (265, 19, 21, 266), (266, 21, 23, 267), (267, 23, 25, 268), (268, 25, 27, 269), (269, 27, 29, 270), (270, 29, 31, 271), (271, 31, 33, 272), (272, 33, 35, 273), (273, 35, 37, 274), (274, 37, 39, 275), (275, 39, 41, 276), (276, 41, 43, 277), (277, 43, 45, 278), (278, 45, 47, 279), (279, 47, 49, 280), (280, 49, 51, 281), (281, 51, 53, 282), (282, 53, 55, 283), (283, 55, 57, 284), (284, 57, 59, 285), (285, 59, 61, 286), (19, 17, 72, 73), (286, 61, 63, 287), (287, 63, 1, 256), (0, 2, 4, 6, 8, 10, 12, 14, 16, 18, 20, 22, 24, 26, 28, 30, 32, 34, 36, 38, 40, 42, 44, 46, 48, 50, 52, 54, 56, 58, 60, 62), (88, 87, 119, 120), (37, 35, 81, 82), (55, 53, 90, 91), (11, 9, 68, 69), (29, 27, 77, 78), (47, 45, 86, 87), (3, 1, 65, 64), (1, 63, 95, 65), (21, 19, 73, 74), (39, 37, 82, 83), (57, 55, 91, 92), (13, 11, 69, 70), (31, 29, 78, 79), (49, 47, 87, 88), (5, 3, 64, 66), (23, 21, 74, 75), (41, 39, 83, 84), (59, 57, 92, 93), (15, 13, 70, 71), (33, 31, 79, 80), (51, 49, 88, 89), (7, 5, 66, 67), (25, 23, 75, 76), (43, 41, 84, 85), (61, 59, 93, 94), (17, 15, 71, 72), (35, 33, 80, 81), (53, 51, 89, 90), (9, 7, 67, 68), (27, 25, 76, 77), (45, 43, 85, 86), (63, 61, 94, 95), (123, 122, 186, 187), (75, 74, 106, 107), (89, 88, 120, 121), (76, 75, 107, 108), (90, 89, 121, 122), (77, 76, 108, 109), (91, 90, 122, 123), (78, 77, 109, 110), (64, 65, 97, 96), (92, 91, 123, 124), (79, 78, 110, 111), (66, 64, 96, 98), (93, 92, 124, 125), (80, 79, 111, 112), (67, 66, 98, 99), (94, 93, 125, 126), (81, 80, 112, 113), (68, 67, 99, 100), (95, 94, 126, 127), (82, 81, 113, 114), (69, 68, 100, 101), (65, 95, 127, 97), (83, 82, 114, 115), (70, 69, 101, 102), (84, 83, 115, 116), (71, 70, 102, 103), (85, 84, 116, 117), (72, 71, 103, 104), (86, 85, 117, 118), (73, 72, 104, 105), (87, 86, 118, 119), (74, 73, 105, 106), (144, 143, 207, 208), (110, 109, 173, 174), (96, 97, 161, 160), (124, 123, 187, 188), (111, 110, 174, 175), (98, 96, 160, 162), (125, 124, 188, 189), (112, 111, 175, 176), (99, 98, 162, 163), (126, 125, 189, 190), (113, 112, 176, 177), (100, 99, 163, 164), (127, 126, 190, 191), (114, 113, 177, 178), (101, 100, 164, 165), (97, 127, 191, 161), (115, 114, 178, 179), (102, 101, 165, 166), (116, 115, 179, 180), (103, 102, 166, 167), (117, 116, 180, 181), (104, 103, 167, 168), (118, 117, 181, 182), (105, 104, 168, 169), (119, 118, 182, 183), (106, 105, 169, 170), (120, 119, 183, 184), (107, 106, 170, 171), (121, 120, 184, 185), (108, 107, 171, 172), (122, 121, 185, 186), (109, 108, 172, 173), (129, 128, 160, 161), (128, 130, 162, 160), (130, 131, 163, 162), (131, 132, 164, 163), (132, 133, 165, 164), (133, 134, 166, 165), (134, 135, 167, 166), (135, 136, 168, 167), (136, 137, 169, 168), (137, 138, 170, 169), (138, 139, 171, 170), (139, 140, 172, 171), (140, 141, 173, 172), (141, 142, 174, 173), (142, 143, 175, 174), (143, 144, 176, 175), (144, 145, 177, 176), (145, 146, 178, 177), (146, 147, 179, 178), (147, 148, 180, 179), (148, 149, 181, 180), (149, 150, 182, 181), (150, 151, 183, 182), (151, 152, 184, 183), (152, 153, 185, 184), (153, 154, 186, 185), (154, 155, 187, 186), (155, 156, 188, 187), (156, 157, 189, 188), (157, 158, 190, 189), (158, 159, 191, 190), (159, 129, 161, 191), (211, 210, 242, 243), (131, 130, 194, 195), (158, 157, 221, 222), (145, 144, 208, 209), (132, 131, 195, 196), (159, 158, 222, 223), (146, 145, 209, 210), (133, 132, 196, 197), (129, 159, 223, 193), (147, 146, 210, 211), (134, 133, 197, 198), (148, 147, 211, 212), (135, 134, 198, 199), (149, 148, 212, 213), (136, 135, 199, 200), (150, 149, 213, 214), (137, 136, 200, 201), (151, 150, 214, 215), (138, 137, 201, 202), (152, 151, 215, 216), (139, 138, 202, 203), (153, 152, 216, 217), (140, 139, 203, 204), (154, 153, 217, 218), (141, 140, 204, 205), (155, 154, 218, 219), (142, 141, 205, 206), (128, 129, 193, 192), (156, 155, 219, 220), (143, 142, 206, 207), (130, 128, 192, 194), (157, 156, 220, 221), (224, 225, 255, 254, 253, 252, 251, 250, 249, 248, 247, 246, 245, 244, 243, 242, 241, 240, 239, 238, 237, 236, 235, 234, 233, 232, 231, 230, 229, 228, 227, 226), (198, 197, 229, 230), (212, 211, 243, 244), (199, 198, 230, 231), (213, 212, 244, 245), (200, 199, 231, 232), (214, 213, 245, 246), (201, 200, 232, 233), (215, 214, 246, 247), (202, 201, 233, 234), (216, 215, 247, 248), (203, 202, 234, 235), (217, 216, 248, 249), (204, 203, 235, 236), (218, 217, 249, 250), (205, 204, 236, 237), (219, 218, 250, 251), (206, 205, 237, 238), (192, 193, 225, 224), (220, 219, 251, 252), (207, 206, 238, 239), (194, 192, 224, 226), (221, 220, 252, 253), (208, 207, 239, 240), (195, 194, 226, 227), (222, 221, 253, 254), (209, 208, 240, 241), (196, 195, 227, 228), (223, 222, 254, 255), (210, 209, 241, 242), (197, 196, 228, 229), (193, 223, 255, 225), (2, 0, 256, 257), (4, 2, 257, 258), (6, 4, 258, 259), (8, 6, 259, 260), (10, 8, 260, 261), (12, 10, 261, 262), (14, 12, 262, 263), (16, 14, 263, 264), (18, 16, 264, 265), (20, 18, 265, 266), (22, 20, 266, 267), (24, 22, 267, 268), (26, 24, 268, 269), (28, 26, 269, 270), (30, 28, 270, 271), (32, 30, 271, 272), (34, 32, 272, 273), (36, 34, 273, 274), (38, 36, 274, 275), (40, 38, 275, 276), (42, 40, 276, 277), (44, 42, 277, 278), (46, 44, 278, 279), (48, 46, 279, 280), (50, 48, 280, 281), (52, 50, 281, 282), (54, 52, 282, 283), (56, 54, 283, 284), (58, 56, 284, 285), (60, 58, 285, 286), (62, 60, 286, 287), (0, 62, 287, 256)])
_uv = me_cylinder_001.uv_layers.new(name='UVMap')
_uv.uv.foreach_set('vector', [1.0, 0.5, 1.0, 1.0, 0.9688, 1.0, 0.9688, 0.5, 0.9688, 0.5, 0.9688, 1.0, 0.9375, 1.0, 0.9375, 0.5, 0.9375, 0.5, 0.9375, 1.0, 0.9062, 1.0, 0.9062, 0.5, 0.9062, 0.5, 0.9062, 1.0, 0.875, 1.0, 0.875, 0.5, 0.875, 0.5, 0.875, 1.0, 0.8438, 1.0, 0.8438, 0.5, 0.8438, 0.5, 0.8438, 1.0, 0.8125, 1.0, 0.8125, 0.5, 0.8125, 0.5, 0.8125, 1.0, 0.7812, 1.0, 0.7812, 0.5, 0.7812, 0.5, 0.7812, 1.0, 0.75, 1.0, 0.75, 0.5, 0.75, 0.5, 0.75, 1.0, 0.7188, 1.0, 0.7188, 0.5, 0.7188, 0.5, 0.7188, 1.0, 0.6875, 1.0, 0.6875, 0.5, 0.6875, 0.5, 0.6875, 1.0, 0.6562, 1.0, 0.6562, 0.5, 0.6562, 0.5, 0.6562, 1.0, 0.625, 1.0, 0.625, 0.5, 0.625, 0.5, 0.625, 1.0, 0.5938, 1.0, 0.5938, 0.5, 0.5938, 0.5, 0.5938, 1.0, 0.5625, 1.0, 0.5625, 0.5, 0.5625, 0.5, 0.5625, 1.0, 0.5312, 1.0, 0.5312, 0.5, 0.5312, 0.5, 0.5312, 1.0, 0.5, 1.0, 0.5, 0.5, 0.5, 0.5, 0.5, 1.0, 0.4688, 1.0, 0.4688, 0.5, 0.4688, 0.5, 0.4688, 1.0, 0.4375, 1.0, 0.4375, 0.5, 0.4375, 0.5, 0.4375, 1.0, 0.4062, 1.0, 0.4062, 0.5, 0.4062, 0.5, 0.4062, 1.0, 0.375, 1.0, 0.375, 0.5, 0.375, 0.5, 0.375, 1.0, 0.3438, 1.0, 0.3438, 0.5, 0.3438, 0.5, 0.3438, 1.0, 0.3125, 1.0, 0.3125, 0.5, 0.3125, 0.5, 0.3125, 1.0, 0.2812, 1.0, 0.2812, 0.5, 0.2812, 0.5, 0.2812, 1.0, 0.25, 1.0, 0.25, 0.5, 0.25, 0.5, 0.25, 1.0, 0.2188, 1.0, 0.2188, 0.5, 0.2188, 0.5, 0.2188, 1.0, 0.1875, 1.0, 0.1875, 0.5, 0.1875, 0.5, 0.1875, 1.0, 0.1562, 1.0, 0.1562, 0.5, 0.1562, 0.5, 0.1562, 1.0, 0.125, 1.0, 0.125, 0.5, 0.125, 0.5, 0.125, 1.0, 0.09375, 1.0, 0.09375, 0.5, 0.09375, 0.5, 0.09375, 1.0, 0.0625, 1.0, 0.0625, 0.5, 0.7188, 1.0, 0.75, 1.0, 0.75, 1.0, 0.7188, 1.0, 0.0625, 0.5, 0.0625, 1.0, 0.03125, 1.0, 0.03125, 0.5, 0.03125, 0.5, 0.03125, 1.0, 0.0, 1.0, 0.0, 0.5, 0.75, 0.4493, 0.7889, 0.4455, 0.8263, 0.4342, 0.8608, 0.4158, 0.891, 0.391, 0.9158, 0.3608, 0.9342, 0.3263, 0.9455, 0.2889, 0.9493, 0.25, 0.9455, 0.2111, 0.9342, 0.1737, 0.9158, 0.1392, 0.891, 0.109, 0.8608, 0.08425, 0.8263, 0.06583, 0.7889, 0.05448, 0.75, 0.05065, 0.7111, 0.05448, 0.6737, 0.06583, 0.6392, 0.08425, 0.609, 0.109, 0.5842, 0.1392, 0.5658, 0.1737, 0.5545, 0.2111, 0.5507, 0.25, 0.5545, 0.2889, 0.5658, 0.3263, 0.5842, 0.3608, 0.609, 0.391, 0.6392, 0.4158, 0.6737, 0.4342, 0.7111, 0.4455, 0.25, 1.0, 0.2812, 1.0, 0.2813, 1.0, 0.25, 1.0, 0.4375, 1.0, 0.4688, 1.0, 0.4688, 1.0, 0.4375, 1.0, 0.1562, 1.0, 0.1875, 1.0, 0.1875, 1.0, 0.1562, 1.0, 0.8438, 1.0, 0.875, 1.0, 0.875, 1.0, 0.8438, 1.0, 0.5625, 1.0, 0.5938, 1.0, 0.5938, 1.0, 0.5625, 1.0, 0.2812, 1.0, 0.3125, 1.0, 0.3125, 1.0, 0.2812, 1.0, 0.9688, 1.0, 1.0, 1.0, 1.0, 1.0, 0.9688, 1.0, 0.0, 1.0, 0.03125, 1.0, 0.03125, 1.0, 0.0, 1.0, 0.6875, 1.0, 0.7188, 1.0, 0.7188, 1.0, 0.6875, 1.0, 0.4062, 1.0, 0.4375, 1.0, 0.4375, 1.0, 0.4062, 1.0, 0.125, 1.0, 0.1562, 1.0, 0.1562, 1.0, 0.125, 1.0, 0.8125, 1.0, 0.8438, 1.0, 0.8438, 1.0, 0.8125, 1.0, 0.5312, 1.0, 0.5625, 1.0, 0.5625, 1.0, 0.5312, 1.0, 0.25, 1.0, 0.2812, 1.0, 0.2812, 1.0, 0.25, 1.0, 0.9375, 1.0, 0.9688, 1.0, 0.9688, 1.0, 0.9375, 1.0, 0.6562, 1.0, 0.6875, 1.0, 0.6875, 1.0, 0.6562, 1.0, 0.375, 1.0, 0.4062, 1.0, 0.4062, 1.0, 0.375, 1.0, 0.09375, 1.0, 0.125, 1.0, 0.125, 1.0, 0.09375, 1.0, 0.7812, 1.0, 0.8125, 1.0, 0.8125, 1.0, 0.7812, 1.0, 0.5, 1.0, 0.5312, 1.0, 0.5312, 1.0, 0.5, 1.0, 0.2188, 1.0, 0.25, 1.0, 0.25, 1.0, 0.2188, 1.0, 0.9062, 1.0, 0.9375, 1.0, 0.9375, 1.0, 0.9062, 1.0, 0.625, 1.0, 0.6562, 1.0, 0.6562, 1.0, 0.625, 1.0, 0.3438, 1.0, 0.375, 1.0, 0.375, 1.0, 0.3438, 1.0, 0.0625, 1.0, 0.09375, 1.0, 0.09375, 1.0, 0.0625, 1.0, 0.75, 1.0, 0.7812, 1.0, 0.7812, 1.0, 0.75, 1.0, 0.4688, 1.0, 0.5, 1.0, 0.5, 1.0, 0.4688, 1.0, 0.1875, 1.0, 0.2188, 1.0, 0.2188, 1.0, 0.1875, 1.0, 0.875, 1.0, 0.9062, 1.0, 0.9062, 1.0, 0.875, 1.0, 0.5938, 1.0, 0.625, 1.0, 0.625, 1.0, 0.5938, 1.0, 0.3125, 1.0, 0.3438, 1.0, 0.3438, 1.0, 0.3125, 1.0, 0.03125, 1.0, 0.0625, 1.0, 0.0625, 1.0, 0.03125, 1.0, 0.1562, 1.0, 0.1875, 1.0, 0.1875, 1.0, 0.1562, 1.0, 0.6562, 1.0, 0.6875, 1.0, 0.6875, 1.0, 0.6562, 1.0, 0.2188, 1.0, 0.25, 1.0, 0.25, 1.0, 0.2187, 1.0, 0.625, 1.0, 0.6562, 1.0, 0.6562, 1.0, 0.625, 1.0, 0.1875, 1.0, 0.2188, 1.0, 0.2187, 1.0, 0.1875, 1.0, 0.5938, 1.0, 0.625, 1.0, 0.625, 1.0, 0.5938, 1.0, 0.1562, 1.0, 0.1875, 1.0, 0.1875, 1.0, 0.1562, 1.0, 0.5625, 1.0, 0.5938, 1.0, 0.5938, 1.0, 0.5625, 1.0, 0.9688, 1.0, 1.0, 1.0, 1.0, 1.0, 0.9688, 1.0, 0.125, 1.0, 0.1562, 1.0, 0.1562, 1.0, 0.125, 1.0, 0.5312, 1.0, 0.5625, 1.0, 0.5625, 1.0, 0.5313, 1.0, 0.9375, 1.0, 0.9688, 1.0, 0.9688, 1.0, 0.9375, 1.0, 0.09375, 1.0, 0.125, 1.0, 0.125, 1.0, 0.09375, 1.0, 0.5, 1.0, 0.5312, 1.0, 0.5313, 1.0, 0.5, 1.0, 0.9062, 1.0, 0.9375, 1.0, 0.9375, 1.0, 0.9062, 1.0, 0.0625, 1.0, 0.09375, 1.0, 0.09375, 1.0, 0.0625, 1.0, 0.4688, 1.0, 0.5, 1.0, 0.5, 1.0, 0.4688, 1.0, 0.875, 1.0, 0.9062, 1.0, 0.9062, 1.0, 0.875, 1.0, 0.03125, 1.0, 0.0625, 1.0, 0.0625, 1.0, 0.03125, 1.0, 0.4375, 1.0, 0.4688, 1.0, 0.4688, 1.0, 0.4375, 1.0, 0.8438, 1.0, 0.875, 1.0, 0.875, 1.0, 0.8438, 1.0, 0.0, 1.0, 0.03125, 1.0, 0.03125, 1.0, 0.0, 1.0, 0.4062, 1.0, 0.4375, 1.0, 0.4375, 1.0, 0.4063, 1.0, 0.8125, 1.0, 0.8438, 1.0, 0.8438, 1.0, 0.8125, 1.0, 0.375, 1.0, 0.4062, 1.0, 0.4063, 1.0, 0.375, 1.0, 0.7812, 1.0, 0.8125, 1.0, 0.8125, 1.0, 0.7812, 1.0, 0.3438, 1.0, 0.375, 1.0, 0.375, 1.0, 0.3438, 1.0, 0.75, 1.0, 0.7812, 1.0, 0.7812, 1.0, 0.75, 1.0, 0.3125, 1.0, 0.3438, 1.0, 0.3438, 1.0, 0.3125, 1.0, 0.7188, 1.0, 0.75, 1.0, 0.75, 1.0, 0.7187, 1.0, 0.2812, 1.0, 0.3125, 1.0, 0.3125, 1.0, 0.2813, 1.0, 0.6875, 1.0, 0.7188, 1.0, 0.7187, 1.0, 0.6875, 1.0, 0.25, 0.03126, 0.2927, 0.03547, 0.2927, 0.03547, 0.25, 0.03126, 0.5625, 1.0, 0.5938, 1.0, 0.5938, 1.0, 0.5625, 1.0, 0.9688, 1.0, 1.0, 1.0, 1.0, 1.0, 0.9688, 1.0, 0.125, 1.0, 0.1562, 1.0, 0.1562, 1.0, 0.125, 1.0, 0.5313, 1.0, 0.5625, 1.0, 0.5625, 1.0, 0.5312, 1.0, 0.9375, 1.0, 0.9688, 1.0, 0.9688, 1.0, 0.9375, 1.0, 0.09375, 1.0, 0.125, 1.0, 0.125, 1.0, 0.09375, 1.0, 0.5, 1.0, 0.5313, 1.0, 0.5312, 1.0, 0.5, 1.0, 0.9062, 1.0, 0.9375, 1.0, 0.9375, 1.0, 0.9062, 1.0, 0.0625, 1.0, 0.09375, 1.0, 0.09375, 1.0, 0.0625, 1.0, 0.4688, 1.0, 0.5, 1.0, 0.5, 1.0, 0.4688, 1.0, 0.875, 1.0, 0.9062, 1.0, 0.9062, 1.0, 0.875, 1.0, 0.03125, 1.0, 0.0625, 1.0, 0.0625, 1.0, 0.03125, 1.0, 0.4375, 1.0, 0.4688, 1.0, 0.4688, 1.0, 0.4375, 1.0, 0.8438, 1.0, 0.875, 1.0, 0.875, 1.0, 0.8438, 1.0, 0.0, 1.0, 0.03125, 1.0, 0.03125, 1.0, 0.0, 1.0, 0.4063, 1.0, 0.4375, 1.0, 0.4375, 1.0, 0.4062, 1.0, 0.8125, 1.0, 0.8438, 1.0, 0.8438, 1.0, 0.8125, 1.0, 0.375, 1.0, 0.4063, 1.0, 0.4062, 1.0, 0.375, 1.0, 0.7812, 1.0, 0.8125, 1.0, 0.8125, 1.0, 0.7812, 1.0, 0.3438, 1.0, 0.375, 1.0, 0.375, 1.0, 0.3438, 1.0, 0.75, 1.0, 0.7812, 1.0, 0.7812, 1.0, 0.75, 1.0, 0.3125, 1.0, 0.3438, 1.0, 0.3438, 1.0, 0.3125, 1.0, 0.7187, 1.0, 0.75, 1.0, 0.75, 1.0, 0.7188, 1.0, 0.2813, 1.0, 0.3125, 1.0, 0.3125, 1.0, 0.2812, 1.0, 0.6875, 1.0, 0.7187, 1.0, 0.7188, 1.0, 0.6875, 1.0, 0.25, 1.0, 0.2813, 1.0, 0.2812, 1.0, 0.25, 1.0, 0.6562, 1.0, 0.6875, 1.0, 0.6875, 1.0, 0.6562, 1.0, 0.2187, 1.0, 0.25, 1.0, 0.25, 1.0, 0.2188, 1.0, 0.625, 1.0, 0.6562, 1.0, 0.6562, 1.0, 0.625, 1.0, 0.1875, 1.0, 0.2187, 1.0, 0.2188, 1.0, 0.1875, 1.0, 0.5938, 1.0, 0.625, 1.0, 0.625, 1.0, 0.5938, 1.0, 0.25, 0.4687, 0.2927, 0.4645, 0.2968, 0.4854, 0.25, 0.49, 0.2927, 0.4645, 0.3337, 0.4521, 0.3418, 0.4717, 0.2968, 0.4854, 0.3337, 0.4521, 0.3715, 0.4319, 0.3833, 0.4496, 0.3418, 0.4717, 0.3715, 0.4319, 0.4047, 0.4047, 0.4197, 0.4197, 0.3833, 0.4496, 0.4047, 0.4047, 0.4319, 0.3715, 0.4496, 0.3833, 0.4197, 0.4197, 0.4319, 0.3715, 0.4521, 0.3337, 0.4717, 0.3418, 0.4496, 0.3833, 0.4521, 0.3337, 0.4645, 0.2927, 0.4854, 0.2968, 0.4717, 0.3418, 0.4645, 0.2927, 0.4687, 0.25, 0.49, 0.25, 0.4854, 0.2968, 0.4687, 0.25, 0.4645, 0.2073, 0.4854, 0.2032, 0.49, 0.25, 0.4645, 0.2073, 0.4521, 0.1663, 0.4717, 0.1582, 0.4854, 0.2032, 0.4521, 0.1663, 0.4319, 0.1285, 0.4496, 0.1167, 0.4717, 0.1582, 0.4319, 0.1285, 0.4047, 0.09533, 0.4197, 0.08029, 0.4496, 0.1167, 0.4047, 0.09533, 0.3715, 0.06813, 0.3833, 0.05045, 0.4197, 0.08029, 0.3715, 0.06813, 0.3337, 0.04791, 0.3418, 0.02827, 0.3833, 0.05045, 0.3337, 0.04791, 0.2927, 0.03547, 0.2968, 0.01461, 0.3418, 0.02827, 0.2927, 0.03547, 0.25, 0.03126, 0.25, 0.01, 0.2968, 0.01461, 0.25, 0.03126, 0.2073, 0.03547, 0.2032, 0.01461, 0.25, 0.01, 0.2073, 0.03547, 0.1663, 0.04791, 0.1582, 0.02827, 0.2032, 0.01461, 0.1663, 0.04791, 0.1285, 0.06813, 0.1167, 0.05045, 0.1582, 0.02827, 0.1285, 0.06813, 0.09533, 0.09533, 0.08029, 0.08029, 0.1167, 0.05045, 0.09533, 0.09533, 0.06813, 0.1285, 0.05045, 0.1167, 0.08029, 0.08029, 0.06813, 0.1285, 0.04791, 0.1663, 0.02827, 0.1582, 0.05045, 0.1167, 0.04791, 0.1663, 0.03547, 0.2073, 0.01461, 0.2032, 0.02827, 0.1582, 0.03547, 0.2073, 0.03126, 0.25, 0.01, 0.25, 0.01461, 0.2032, 0.03126, 0.25, 0.03547, 0.2927, 0.01461, 0.2968, 0.01, 0.25, 0.03547, 0.2927, 0.04791, 0.3337, 0.02827, 0.3418, 0.01461, 0.2968, 0.04791, 0.3337, 0.06813, 0.3715, 0.05045, 0.3833, 0.02827, 0.3418, 0.06813, 0.3715, 0.09533, 0.4047, 0.08029, 0.4197, 0.05045, 0.3833, 0.09533, 0.4047, 0.1285, 0.4319, 0.1167, 0.4496, 0.08029, 0.4197, 0.1285, 0.4319, 0.1663, 0.4521, 0.1582, 0.4717, 0.1167, 0.4496, 0.1663, 0.4521, 0.2073, 0.4645, 0.2032, 0.4854, 0.1582, 0.4717, 0.2073, 0.4645, 0.25, 0.4687, 0.25, 0.49, 0.2032, 0.4854, 0.1285, 0.06813, 0.1663, 0.04791, 0.1663, 0.04791, 0.1285, 0.06813, 0.3715, 0.4319, 0.3337, 0.4521, 0.3337, 0.4521, 0.3715, 0.4319, 0.1663, 0.4521, 0.1285, 0.4319, 0.1285, 0.4319, 0.1663, 0.4521, 0.2073, 0.03547, 0.25, 0.03126, 0.25, 0.03126, 0.2073, 0.03547, 0.4047, 0.4047, 0.3715, 0.4319, 0.3715, 0.4319, 0.4047, 0.4047, 0.2073, 0.4645, 0.1663, 0.4521, 0.1663, 0.4521, 0.2073, 0.4645, 0.1663, 0.04791, 0.2073, 0.03547, 0.2073, 0.03547, 0.1663, 0.04791, 0.4319, 0.3715, 0.4047, 0.4047, 0.4047, 0.4047, 0.4319, 0.3715, 0.25, 0.4687, 0.2073, 0.4645, 0.2073, 0.4645, 0.25, 0.4687, 0.1285, 0.06813, 0.1663, 0.04791, 0.1663, 0.04791, 0.1285, 0.06813, 0.4521, 0.3337, 0.4319, 0.3715, 0.4319, 0.3715, 0.4521, 0.3337, 0.09533, 0.09533, 0.1285, 0.06813, 0.1285, 0.06813, 0.09533, 0.09533, 0.4645, 0.2927, 0.4521, 0.3337, 0.4521, 0.3337, 0.4645, 0.2927, 0.06813, 0.1285, 0.09533, 0.09533, 0.09533, 0.09533, 0.06813, 0.1285, 0.4687, 0.25, 0.4645, 0.2927, 0.4645, 0.2927, 0.4687, 0.25, 0.04791, 0.1663, 0.06813, 0.1285, 0.06813, 0.1285, 0.04791, 0.1663, 0.4645, 0.2073, 0.4687, 0.25, 0.4687, 0.25, 0.4645, 0.2073, 0.03547, 0.2073, 0.04791, 0.1663, 0.04791, 0.1663, 0.03547, 0.2073, 0.4521, 0.1663, 0.4645, 0.2073, 0.4645, 0.2073, 0.4521, 0.1663, 0.03126, 0.25, 0.03547, 0.2073, 0.03547, 0.2073, 0.03126, 0.25, 0.4319, 0.1285, 0.4521, 0.1663, 0.4521, 0.1663, 0.4319, 0.1285, 0.03547, 0.2927, 0.03126, 0.25, 0.03126, 0.25, 0.03547, 0.2927, 0.4047, 0.09533, 0.4319, 0.1285, 0.4319, 0.1285, 0.4047, 0.09533, 0.04791, 0.3337, 0.03547, 0.2927, 0.03547, 0.2927, 0.04791, 0.3337, 0.3715, 0.06813, 0.4047, 0.09533, 0.4047, 0.09533, 0.3715, 0.06813, 0.06813, 0.3715, 0.04791, 0.3337, 0.04791, 0.3337, 0.06813, 0.3715, 0.3337, 0.04791, 0.3715, 0.06813, 0.3715, 0.06813, 0.3337, 0.04791, 0.2927, 0.4645, 0.25, 0.4687, 0.25, 0.4687, 0.2927, 0.4645, 0.09533, 0.4047, 0.06813, 0.3715, 0.06813, 0.3715, 0.09533, 0.4047, 0.2927, 0.03547, 0.3337, 0.04791, 0.3337, 0.04791, 0.2927, 0.03547, 0.3337, 0.4521, 0.2927, 0.4645, 0.2927, 0.4645, 0.3337, 0.4521, 0.1285, 0.4319, 0.09533, 0.4047, 0.09533, 0.4047, 0.1285, 0.4319, 0.2927, 0.4645, 0.25, 0.4687, 0.2073, 0.4645, 0.1663, 0.4521, 0.1285, 0.4319, 0.09533, 0.4047, 0.06813, 0.3715, 0.04791, 0.3337, 0.03547, 0.2927, 0.03126, 0.25, 0.03547, 0.2073, 0.04791, 0.1663, 0.06813, 0.1285, 0.09533, 0.09533, 0.1285, 0.06813, 0.1663, 0.04791, 0.2073, 0.03547, 0.25, 0.03126, 0.2927, 0.03547, 0.3337, 0.04791, 0.3715, 0.06813, 0.4047, 0.09533, 0.4319, 0.1285, 0.4521, 0.1663, 0.4645, 0.2073, 0.4687, 0.25, 0.4645, 0.2927, 0.4521, 0.3337, 0.4319, 0.3715, 0.4047, 0.4047, 0.3715, 0.4319, 0.3337, 0.4521, 0.4521, 0.3337, 0.4319, 0.3715, 0.4319, 0.3715, 0.4521, 0.3337, 0.09533, 0.09533, 0.1285, 0.06813, 0.1285, 0.06813, 0.09533, 0.09533, 0.4645, 0.2927, 0.4521, 0.3337, 0.4521, 0.3337, 0.4645, 0.2927, 0.06813, 0.1285, 0.09533, 0.09533, 0.09533, 0.09533, 0.06813, 0.1285, 0.4687, 0.25, 0.4645, 0.2927, 0.4645, 0.2927, 0.4687, 0.25, 0.04791, 0.1663, 0.06813, 0.1285, 0.06813, 0.1285, 0.04791, 0.1663, 0.4645, 0.2073, 0.4687, 0.25, 0.4687, 0.25, 0.4645, 0.2073, 0.03547, 0.2073, 0.04791, 0.1663, 0.04791, 0.1663, 0.03547, 0.2073, 0.4521, 0.1663, 0.4645, 0.2073, 0.4645, 0.2073, 0.4521, 0.1663, 0.03126, 0.25, 0.03547, 0.2073, 0.03547, 0.2073, 0.03126, 0.25, 0.4319, 0.1285, 0.4521, 0.1663, 0.4521, 0.1663, 0.4319, 0.1285, 0.03547, 0.2927, 0.03126, 0.25, 0.03126, 0.25, 0.03547, 0.2927, 0.4047, 0.09533, 0.4319, 0.1285, 0.4319, 0.1285, 0.4047, 0.09533, 0.04791, 0.3337, 0.03547, 0.2927, 0.03547, 0.2927, 0.04791, 0.3337, 0.3715, 0.06813, 0.4047, 0.09533, 0.4047, 0.09533, 0.3715, 0.06813, 0.06813, 0.3715, 0.04791, 0.3337, 0.04791, 0.3337, 0.06813, 0.3715, 0.3337, 0.04791, 0.3715, 0.06813, 0.3715, 0.06813, 0.3337, 0.04791, 0.2927, 0.4645, 0.25, 0.4687, 0.25, 0.4687, 0.2927, 0.4645, 0.09533, 0.4047, 0.06813, 0.3715, 0.06813, 0.3715, 0.09533, 0.4047, 0.2927, 0.03547, 0.3337, 0.04791, 0.3337, 0.04791, 0.2927, 0.03547, 0.3337, 0.4521, 0.2927, 0.4645, 0.2927, 0.4645, 0.3337, 0.4521, 0.1285, 0.4319, 0.09533, 0.4047, 0.09533, 0.4047, 0.1285, 0.4319, 0.25, 0.03126, 0.2927, 0.03547, 0.2927, 0.03547, 0.25, 0.03126, 0.3715, 0.4319, 0.3337, 0.4521, 0.3337, 0.4521, 0.3715, 0.4319, 0.1663, 0.4521, 0.1285, 0.4319, 0.1285, 0.4319, 0.1663, 0.4521, 0.2073, 0.03547, 0.25, 0.03126, 0.25, 0.03126, 0.2073, 0.03547, 0.4047, 0.4047, 0.3715, 0.4319, 0.3715, 0.4319, 0.4047, 0.4047, 0.2073, 0.4645, 0.1663, 0.4521, 0.1663, 0.4521, 0.2073, 0.4645, 0.1663, 0.04791, 0.2073, 0.03547, 0.2073, 0.03547, 0.1663, 0.04791, 0.4319, 0.3715, 0.4047, 0.4047, 0.4047, 0.4047, 0.4319, 0.3715, 0.25, 0.4687, 0.2073, 0.4645, 0.2073, 0.4645, 0.25, 0.4687, 0.7889, 0.4455, 0.75, 0.4493, 0.75, 0.49, 0.7968, 0.4854, 0.8263, 0.4342, 0.7889, 0.4455, 0.7968, 0.4854, 0.8418, 0.4717, 0.8608, 0.4158, 0.8263, 0.4342, 0.8418, 0.4717, 0.8833, 0.4496, 0.891, 0.391, 0.8608, 0.4158, 0.8833, 0.4496, 0.9197, 0.4197, 0.9158, 0.3608, 0.891, 0.391, 0.9197, 0.4197, 0.9496, 0.3833, 0.9342, 0.3263, 0.9158, 0.3608, 0.9496, 0.3833, 0.9717, 0.3418, 0.9455, 0.2889, 0.9342, 0.3263, 0.9717, 0.3418, 0.9854, 0.2968, 0.9493, 0.25, 0.9455, 0.2889, 0.9854, 0.2968, 0.99, 0.25, 0.9455, 0.2111, 0.9493, 0.25, 0.99, 0.25, 0.9854, 0.2032, 0.9342, 0.1737, 0.9455, 0.2111, 0.9854, 0.2032, 0.9717, 0.1582, 0.9158, 0.1392, 0.9342, 0.1737, 0.9717, 0.1582, 0.9496, 0.1167, 0.891, 0.109, 0.9158, 0.1392, 0.9496, 0.1167, 0.9197, 0.08029, 0.8608, 0.08425, 0.891, 0.109, 0.9197, 0.08029, 0.8833, 0.05045, 0.8263, 0.06583, 0.8608, 0.08425, 0.8833, 0.05045, 0.8418, 0.02827, 0.7889, 0.05448, 0.8263, 0.06583, 0.8418, 0.02827, 0.7968, 0.01461, 0.75, 0.05065, 0.7889, 0.05448, 0.7968, 0.01461, 0.75, 0.01, 0.7111, 0.05448, 0.75, 0.05065, 0.75, 0.01, 0.7032, 0.01461, 0.6737, 0.06583, 0.7111, 0.05448, 0.7032, 0.01461, 0.6582, 0.02827, 0.6392, 0.08425, 0.6737, 0.06583, 0.6582, 0.02827, 0.6167, 0.05045, 0.609, 0.109, 0.6392, 0.08425, 0.6167, 0.05045, 0.5803, 0.08029, 0.5842, 0.1392, 0.609, 0.109, 0.5803, 0.08029, 0.5504, 0.1167, 0.5658, 0.1737, 0.5842, 0.1392, 0.5504, 0.1167, 0.5283, 0.1582, 0.5545, 0.2111, 0.5658, 0.1737, 0.5283, 0.1582, 0.5146, 0.2032, 0.5507, 0.25, 0.5545, 0.2111, 0.5146, 0.2032, 0.51, 0.25, 0.5545, 0.2889, 0.5507, 0.25, 0.51, 0.25, 0.5146, 0.2968, 0.5658, 0.3263, 0.5545, 0.2889, 0.5146, 0.2968, 0.5283, 0.3418, 0.5842, 0.3608, 0.5658, 0.3263, 0.5283, 0.3418, 0.5504, 0.3833, 0.609, 0.391, 0.5842, 0.3608, 0.5504, 0.3833, 0.5803, 0.4197, 0.6392, 0.4158, 0.609, 0.391, 0.5803, 0.4197, 0.6167, 0.4496, 0.6737, 0.4342, 0.6392, 0.4158, 0.6167, 0.4496, 0.6582, 0.4717, 0.7111, 0.4455, 0.6737, 0.4342, 0.6582, 0.4717, 0.7032, 0.4854, 0.75, 0.4493, 0.7111, 0.4455, 0.7032, 0.4854, 0.75, 0.49])
me_cylinder_001.update()
me_cube_001 = bpy.data.meshes.new('Cube.001')
me_cube_001.from_pydata([(-0.3821, -0.04777, -0.08762), (-0.3878, -0.07521, -0.06018), (-0.4158, -0.04777, -0.0609), (-0.4161, -0.07401, 0.06018), (-0.4232, -0.04917, 0.07599), (-0.4438, -0.04793, 0.04554), (-0.3821, 0.04777, -0.08762), (-0.4185, 0.04043, -0.06168), (-0.3898, 0.06848, -0.06102), (-0.4233, 0.02111, 0.0446), (-0.4132, 0.05262, 0.006846), (-0.4398, 0.022, 0.01436), (0.3821, -0.04777, -0.08762), (0.4223, -0.0416, -0.06333), (0.3928, -0.06904, -0.06088), (0.4743, -0.008468, 0.08762), (0.4567, -0.04228, 0.06076), (0.489, -0.01237, 0.06333), (0.3821, 0.04777, -0.08762), (0.393, 0.07521, -0.06018), (0.4223, 0.04777, -0.06333), (0.4743, 0.04689, 0.086), (0.489, 0.04777, 0.06333), (0.4548, 0.0742, 0.05737)], [], [(14, 16, 3, 1), (20, 22, 17, 13), (21, 9, 4, 15), (2, 5, 11, 7), (8, 10, 23, 19), (0, 1, 2), (3, 4, 5), (6, 7, 8), (9, 10, 11), (12, 13, 14), (15, 16, 17), (18, 19, 20), (21, 22, 23), (6, 0, 2, 7), (1, 3, 5, 2), (4, 9, 11, 5), (10, 8, 7, 11), (18, 6, 8, 19), (9, 21, 23, 10), (22, 20, 19, 23), (12, 18, 20, 13), (21, 15, 17, 22), (16, 14, 13, 17), (0, 12, 14, 1), (15, 4, 3, 16), (6, 18, 12, 0)])
_uv = me_cube_001.uv_layers.new(name='UVMap')
_uv.uv.foreach_set('vector', [0.4132, 0.7588, 0.5866, 0.7583, 0.5859, 0.9923, 0.4141, 0.9919, 0.4096, 0.5485, 0.5904, 0.5587, 0.5904, 0.6909, 0.4096, 0.7012, 0.6322, 0.5619, 0.8678, 0.5521, 0.8678, 0.6979, 0.6322, 0.6882, 0.4174, 0.04839, 0.5801, 0.05471, 0.5716, 0.1938, 0.4255, 0.2005, 0.4294, 0.2582, 0.5707, 0.2578, 0.5842, 0.4914, 0.4155, 0.4911, 0.1334, 0.7044, 0.1316, 0.75, 0.125, 0.7044, 0.5769, 0.0, 0.6134, 0.05035, 0.5801, 0.05471, 0.1334, 0.5456, 0.125, 0.5578, 0.131, 0.5112, 0.6145, 0.1958, 0.5569, 0.2459, 0.5716, 0.1938, 0.3666, 0.7044, 0.375, 0.6941, 0.3699, 0.7397, 0.625, 0.7569, 0.5866, 0.7583, 0.5947, 0.7503, 0.3666, 0.5456, 0.3699, 0.5, 0.375, 0.5456, 0.625, 0.4926, 0.5946, 0.4994, 0.5842, 0.4914, 0.1334, 0.5456, 0.1334, 0.7044, 0.125, 0.7044, 0.125, 0.5578, 0.4052, 0.0, 0.5769, 0.0, 0.5801, 0.05471, 0.4174, 0.04839, 0.625, 0.05368, 0.625, 0.1985, 0.5716, 0.1938, 0.5801, 0.05471, 0.5707, 0.2578, 0.4294, 0.2582, 0.4255, 0.2005, 0.5716, 0.1938, 0.3666, 0.5456, 0.1334, 0.5456, 0.131, 0.5, 0.3699, 0.5, 0.625, 0.2572, 0.625, 0.4926, 0.5842, 0.4914, 0.5707, 0.2578, 0.5904, 0.5587, 0.4096, 0.5485, 0.4155, 0.4911, 0.5842, 0.4914, 0.3666, 0.7044, 0.3666, 0.5456, 0.4096, 0.5485, 0.4096, 0.7012, 0.6322, 0.5619, 0.6322, 0.6882, 0.5904, 0.6909, 0.5904, 0.5587, 0.5866, 0.7583, 0.4132, 0.7588, 0.4096, 0.7012, 0.5904, 0.6909, 0.1334, 0.7044, 0.3666, 0.7044, 0.3699, 0.75, 0.1316, 0.75, 0.625, 0.7569, 0.625, 0.9925, 0.5859, 0.9923, 0.5866, 0.7583, 0.1334, 0.5456, 0.3666, 0.5456, 0.3666, 0.7044, 0.1334, 0.7044])
me_cube_001.update()
me_cube_002 = bpy.data.meshes.new('Cube.002')
me_cube_002.from_pydata([(-0.3821, -0.04777, -0.08762), (-0.3878, -0.07521, -0.06018), (-0.4158, -0.04777, -0.0609), (-0.4161, -0.07401, 0.06018), (-0.4232, -0.04917, 0.07599), (-0.4438, -0.04793, 0.04554), (-0.3821, 0.04777, -0.08762), (-0.4185, 0.04043, -0.06168), (-0.3898, 0.06848, -0.06102), (-0.4233, 0.02111, 0.0446), (-0.4132, 0.05262, 0.006846), (-0.4398, 0.022, 0.01436), (0.3821, -0.04777, -0.08762), (0.4223, -0.0416, -0.06333), (0.3928, -0.06904, -0.06088), (0.4743, -0.008468, 0.08762), (0.4567, -0.04228, 0.06076), (0.489, -0.01237, 0.06333), (0.3821, 0.04777, -0.08762), (0.393, 0.07521, -0.06018), (0.4223, 0.04777, -0.06333), (0.4743, 0.04689, 0.086), (0.489, 0.04777, 0.06333), (0.4548, 0.0742, 0.05737)], [], [(14, 16, 3, 1), (20, 22, 17, 13), (21, 9, 4, 15), (2, 5, 11, 7), (8, 10, 23, 19), (0, 1, 2), (3, 4, 5), (6, 7, 8), (9, 10, 11), (12, 13, 14), (15, 16, 17), (18, 19, 20), (21, 22, 23), (6, 0, 2, 7), (1, 3, 5, 2), (4, 9, 11, 5), (10, 8, 7, 11), (18, 6, 8, 19), (9, 21, 23, 10), (22, 20, 19, 23), (12, 18, 20, 13), (21, 15, 17, 22), (16, 14, 13, 17), (0, 12, 14, 1), (15, 4, 3, 16), (6, 18, 12, 0)])
_uv = me_cube_002.uv_layers.new(name='UVMap')
_uv.uv.foreach_set('vector', [0.4132, 0.7588, 0.5866, 0.7583, 0.5859, 0.9923, 0.4141, 0.9919, 0.4096, 0.5485, 0.5904, 0.5587, 0.5904, 0.6909, 0.4096, 0.7012, 0.6322, 0.5619, 0.8678, 0.5521, 0.8678, 0.6979, 0.6322, 0.6882, 0.4174, 0.04839, 0.5801, 0.05471, 0.5716, 0.1938, 0.4255, 0.2005, 0.4294, 0.2582, 0.5707, 0.2578, 0.5842, 0.4914, 0.4155, 0.4911, 0.1334, 0.7044, 0.1316, 0.75, 0.125, 0.7044, 0.5769, 0.0, 0.6134, 0.05035, 0.5801, 0.05471, 0.1334, 0.5456, 0.125, 0.5578, 0.131, 0.5112, 0.6145, 0.1958, 0.5569, 0.2459, 0.5716, 0.1938, 0.3666, 0.7044, 0.375, 0.6941, 0.3699, 0.7397, 0.625, 0.7569, 0.5866, 0.7583, 0.5947, 0.7503, 0.3666, 0.5456, 0.3699, 0.5, 0.375, 0.5456, 0.625, 0.4926, 0.5946, 0.4994, 0.5842, 0.4914, 0.1334, 0.5456, 0.1334, 0.7044, 0.125, 0.7044, 0.125, 0.5578, 0.4052, 0.0, 0.5769, 0.0, 0.5801, 0.05471, 0.4174, 0.04839, 0.625, 0.05368, 0.625, 0.1985, 0.5716, 0.1938, 0.5801, 0.05471, 0.5707, 0.2578, 0.4294, 0.2582, 0.4255, 0.2005, 0.5716, 0.1938, 0.3666, 0.5456, 0.1334, 0.5456, 0.131, 0.5, 0.3699, 0.5, 0.625, 0.2572, 0.625, 0.4926, 0.5842, 0.4914, 0.5707, 0.2578, 0.5904, 0.5587, 0.4096, 0.5485, 0.4155, 0.4911, 0.5842, 0.4914, 0.3666, 0.7044, 0.3666, 0.5456, 0.4096, 0.5485, 0.4096, 0.7012, 0.6322, 0.5619, 0.6322, 0.6882, 0.5904, 0.6909, 0.5904, 0.5587, 0.5866, 0.7583, 0.4132, 0.7588, 0.4096, 0.7012, 0.5904, 0.6909, 0.1334, 0.7044, 0.3666, 0.7044, 0.3699, 0.75, 0.1316, 0.75, 0.625, 0.7569, 0.625, 0.9925, 0.5859, 0.9923, 0.5866, 0.7583, 0.1334, 0.5456, 0.3666, 0.5456, 0.3666, 0.7044, 0.1334, 0.7044])
me_cube_002.update()
me_cube_003 = bpy.data.meshes.new('Cube.003')
me_cube_003.from_pydata([(-0.3821, -0.04777, -0.08762), (-0.3878, -0.07521, -0.06018), (-0.4158, -0.04777, -0.0609), (-0.4161, -0.07401, 0.06018), (-0.4232, -0.04917, 0.07599), (-0.4438, -0.04793, 0.04554), (-0.3821, 0.04777, -0.08762), (-0.4185, 0.04043, -0.06168), (-0.3898, 0.06848, -0.06102), (-0.4233, 0.02111, 0.0446), (-0.4132, 0.05262, 0.006846), (-0.4398, 0.022, 0.01436), (0.3821, -0.04777, -0.08762), (0.4223, -0.0416, -0.06333), (0.3928, -0.06904, -0.06088), (0.4743, -0.008468, 0.08762), (0.4567, -0.04228, 0.06076), (0.489, -0.01237, 0.06333), (0.3821, 0.04777, -0.08762), (0.393, 0.07521, -0.06018), (0.4223, 0.04777, -0.06333), (0.4743, 0.04689, 0.086), (0.489, 0.04777, 0.06333), (0.4548, 0.0742, 0.05737)], [], [(14, 16, 3, 1), (20, 22, 17, 13), (21, 9, 4, 15), (2, 5, 11, 7), (8, 10, 23, 19), (0, 1, 2), (3, 4, 5), (6, 7, 8), (9, 10, 11), (12, 13, 14), (15, 16, 17), (18, 19, 20), (21, 22, 23), (6, 0, 2, 7), (1, 3, 5, 2), (4, 9, 11, 5), (10, 8, 7, 11), (18, 6, 8, 19), (9, 21, 23, 10), (22, 20, 19, 23), (12, 18, 20, 13), (21, 15, 17, 22), (16, 14, 13, 17), (0, 12, 14, 1), (15, 4, 3, 16), (6, 18, 12, 0)])
_uv = me_cube_003.uv_layers.new(name='UVMap')
_uv.uv.foreach_set('vector', [0.4132, 0.7588, 0.5866, 0.7583, 0.5859, 0.9923, 0.4141, 0.9919, 0.4096, 0.5485, 0.5904, 0.5587, 0.5904, 0.6909, 0.4096, 0.7012, 0.6322, 0.5619, 0.8678, 0.5521, 0.8678, 0.6979, 0.6322, 0.6882, 0.4174, 0.04839, 0.5801, 0.05471, 0.5716, 0.1938, 0.4255, 0.2005, 0.4294, 0.2582, 0.5707, 0.2578, 0.5842, 0.4914, 0.4155, 0.4911, 0.1334, 0.7044, 0.1316, 0.75, 0.125, 0.7044, 0.5769, 0.0, 0.6134, 0.05035, 0.5801, 0.05471, 0.1334, 0.5456, 0.125, 0.5578, 0.131, 0.5112, 0.6145, 0.1958, 0.5569, 0.2459, 0.5716, 0.1938, 0.3666, 0.7044, 0.375, 0.6941, 0.3699, 0.7397, 0.625, 0.7569, 0.5866, 0.7583, 0.5947, 0.7503, 0.3666, 0.5456, 0.3699, 0.5, 0.375, 0.5456, 0.625, 0.4926, 0.5946, 0.4994, 0.5842, 0.4914, 0.1334, 0.5456, 0.1334, 0.7044, 0.125, 0.7044, 0.125, 0.5578, 0.4052, 0.0, 0.5769, 0.0, 0.5801, 0.05471, 0.4174, 0.04839, 0.625, 0.05368, 0.625, 0.1985, 0.5716, 0.1938, 0.5801, 0.05471, 0.5707, 0.2578, 0.4294, 0.2582, 0.4255, 0.2005, 0.5716, 0.1938, 0.3666, 0.5456, 0.1334, 0.5456, 0.131, 0.5, 0.3699, 0.5, 0.625, 0.2572, 0.625, 0.4926, 0.5842, 0.4914, 0.5707, 0.2578, 0.5904, 0.5587, 0.4096, 0.5485, 0.4155, 0.4911, 0.5842, 0.4914, 0.3666, 0.7044, 0.3666, 0.5456, 0.4096, 0.5485, 0.4096, 0.7012, 0.6322, 0.5619, 0.6322, 0.6882, 0.5904, 0.6909, 0.5904, 0.5587, 0.5866, 0.7583, 0.4132, 0.7588, 0.4096, 0.7012, 0.5904, 0.6909, 0.1334, 0.7044, 0.3666, 0.7044, 0.3699, 0.75, 0.1316, 0.75, 0.625, 0.7569, 0.625, 0.9925, 0.5859, 0.9923, 0.5866, 0.7583, 0.1334, 0.5456, 0.3666, 0.5456, 0.3666, 0.7044, 0.1334, 0.7044])
me_cube_003.update()
me_cube_004 = bpy.data.meshes.new('Cube.004')
me_cube_004.from_pydata([(-0.3821, -0.04777, -0.08762), (-0.3878, -0.07521, -0.06018), (-0.4158, -0.04777, -0.0609), (-0.4161, -0.07401, 0.06018), (-0.4232, -0.04917, 0.07599), (-0.4438, -0.04793, 0.04554), (-0.3821, 0.04777, -0.08762), (-0.4185, 0.04043, -0.06168), (-0.3898, 0.06848, -0.06102), (-0.4233, 0.02111, 0.0446), (-0.4132, 0.05262, 0.006846), (-0.4398, 0.022, 0.01436), (0.3821, -0.04777, -0.08762), (0.4223, -0.0416, -0.06333), (0.3928, -0.06904, -0.06088), (0.4743, -0.008468, 0.08762), (0.4567, -0.04228, 0.06076), (0.489, -0.01237, 0.06333), (0.3821, 0.04777, -0.08762), (0.393, 0.07521, -0.06018), (0.4223, 0.04777, -0.06333), (0.4743, 0.04689, 0.086), (0.489, 0.04777, 0.06333), (0.4548, 0.0742, 0.05737)], [], [(14, 16, 3, 1), (20, 22, 17, 13), (21, 9, 4, 15), (2, 5, 11, 7), (8, 10, 23, 19), (0, 1, 2), (3, 4, 5), (6, 7, 8), (9, 10, 11), (12, 13, 14), (15, 16, 17), (18, 19, 20), (21, 22, 23), (6, 0, 2, 7), (1, 3, 5, 2), (4, 9, 11, 5), (10, 8, 7, 11), (18, 6, 8, 19), (9, 21, 23, 10), (22, 20, 19, 23), (12, 18, 20, 13), (21, 15, 17, 22), (16, 14, 13, 17), (0, 12, 14, 1), (15, 4, 3, 16), (6, 18, 12, 0)])
_uv = me_cube_004.uv_layers.new(name='UVMap')
_uv.uv.foreach_set('vector', [0.4132, 0.7588, 0.5866, 0.7583, 0.5859, 0.9923, 0.4141, 0.9919, 0.4096, 0.5485, 0.5904, 0.5587, 0.5904, 0.6909, 0.4096, 0.7012, 0.6322, 0.5619, 0.8678, 0.5521, 0.8678, 0.6979, 0.6322, 0.6882, 0.4174, 0.04839, 0.5801, 0.05471, 0.5716, 0.1938, 0.4255, 0.2005, 0.4294, 0.2582, 0.5707, 0.2578, 0.5842, 0.4914, 0.4155, 0.4911, 0.1334, 0.7044, 0.1316, 0.75, 0.125, 0.7044, 0.5769, 0.0, 0.6134, 0.05035, 0.5801, 0.05471, 0.1334, 0.5456, 0.125, 0.5578, 0.131, 0.5112, 0.6145, 0.1958, 0.5569, 0.2459, 0.5716, 0.1938, 0.3666, 0.7044, 0.375, 0.6941, 0.3699, 0.7397, 0.625, 0.7569, 0.5866, 0.7583, 0.5947, 0.7503, 0.3666, 0.5456, 0.3699, 0.5, 0.375, 0.5456, 0.625, 0.4926, 0.5946, 0.4994, 0.5842, 0.4914, 0.1334, 0.5456, 0.1334, 0.7044, 0.125, 0.7044, 0.125, 0.5578, 0.4052, 0.0, 0.5769, 0.0, 0.5801, 0.05471, 0.4174, 0.04839, 0.625, 0.05368, 0.625, 0.1985, 0.5716, 0.1938, 0.5801, 0.05471, 0.5707, 0.2578, 0.4294, 0.2582, 0.4255, 0.2005, 0.5716, 0.1938, 0.3666, 0.5456, 0.1334, 0.5456, 0.131, 0.5, 0.3699, 0.5, 0.625, 0.2572, 0.625, 0.4926, 0.5842, 0.4914, 0.5707, 0.2578, 0.5904, 0.5587, 0.4096, 0.5485, 0.4155, 0.4911, 0.5842, 0.4914, 0.3666, 0.7044, 0.3666, 0.5456, 0.4096, 0.5485, 0.4096, 0.7012, 0.6322, 0.5619, 0.6322, 0.6882, 0.5904, 0.6909, 0.5904, 0.5587, 0.5866, 0.7583, 0.4132, 0.7588, 0.4096, 0.7012, 0.5904, 0.6909, 0.1334, 0.7044, 0.3666, 0.7044, 0.3699, 0.75, 0.1316, 0.75, 0.625, 0.7569, 0.625, 0.9925, 0.5859, 0.9923, 0.5866, 0.7583, 0.1334, 0.5456, 0.3666, 0.5456, 0.3666, 0.7044, 0.1334, 0.7044])
me_cube_004.update()
me_cube_005 = bpy.data.meshes.new('Cube.005')
me_cube_005.from_pydata([(-0.3821, -0.04777, -0.08762), (-0.3878, -0.07521, -0.06018), (-0.4158, -0.04777, -0.0609), (-0.4161, -0.07401, 0.06018), (-0.4232, -0.04917, 0.07599), (-0.4438, -0.04793, 0.04554), (-0.3821, 0.04777, -0.08762), (-0.4185, 0.04043, -0.06168), (-0.3898, 0.06848, -0.06102), (-0.4233, 0.02111, 0.0446), (-0.4132, 0.05262, 0.006846), (-0.4398, 0.022, 0.01436), (0.3821, -0.04777, -0.08762), (0.4223, -0.0416, -0.06333), (0.3928, -0.06904, -0.06088), (0.4743, -0.008468, 0.08762), (0.4567, -0.04228, 0.06076), (0.489, -0.01237, 0.06333), (0.3821, 0.04777, -0.08762), (0.393, 0.07521, -0.06018), (0.4223, 0.04777, -0.06333), (0.4743, 0.04689, 0.086), (0.489, 0.04777, 0.06333), (0.4548, 0.0742, 0.05737)], [], [(14, 16, 3, 1), (20, 22, 17, 13), (21, 9, 4, 15), (2, 5, 11, 7), (8, 10, 23, 19), (0, 1, 2), (3, 4, 5), (6, 7, 8), (9, 10, 11), (12, 13, 14), (15, 16, 17), (18, 19, 20), (21, 22, 23), (6, 0, 2, 7), (1, 3, 5, 2), (4, 9, 11, 5), (10, 8, 7, 11), (18, 6, 8, 19), (9, 21, 23, 10), (22, 20, 19, 23), (12, 18, 20, 13), (21, 15, 17, 22), (16, 14, 13, 17), (0, 12, 14, 1), (15, 4, 3, 16), (6, 18, 12, 0)])
_uv = me_cube_005.uv_layers.new(name='UVMap')
_uv.uv.foreach_set('vector', [0.4132, 0.7588, 0.5866, 0.7583, 0.5859, 0.9923, 0.4141, 0.9919, 0.4096, 0.5485, 0.5904, 0.5587, 0.5904, 0.6909, 0.4096, 0.7012, 0.6322, 0.5619, 0.8678, 0.5521, 0.8678, 0.6979, 0.6322, 0.6882, 0.4174, 0.04839, 0.5801, 0.05471, 0.5716, 0.1938, 0.4255, 0.2005, 0.4294, 0.2582, 0.5707, 0.2578, 0.5842, 0.4914, 0.4155, 0.4911, 0.1334, 0.7044, 0.1316, 0.75, 0.125, 0.7044, 0.5769, 0.0, 0.6134, 0.05035, 0.5801, 0.05471, 0.1334, 0.5456, 0.125, 0.5578, 0.131, 0.5112, 0.6145, 0.1958, 0.5569, 0.2459, 0.5716, 0.1938, 0.3666, 0.7044, 0.375, 0.6941, 0.3699, 0.7397, 0.625, 0.7569, 0.5866, 0.7583, 0.5947, 0.7503, 0.3666, 0.5456, 0.3699, 0.5, 0.375, 0.5456, 0.625, 0.4926, 0.5946, 0.4994, 0.5842, 0.4914, 0.1334, 0.5456, 0.1334, 0.7044, 0.125, 0.7044, 0.125, 0.5578, 0.4052, 0.0, 0.5769, 0.0, 0.5801, 0.05471, 0.4174, 0.04839, 0.625, 0.05368, 0.625, 0.1985, 0.5716, 0.1938, 0.5801, 0.05471, 0.5707, 0.2578, 0.4294, 0.2582, 0.4255, 0.2005, 0.5716, 0.1938, 0.3666, 0.5456, 0.1334, 0.5456, 0.131, 0.5, 0.3699, 0.5, 0.625, 0.2572, 0.625, 0.4926, 0.5842, 0.4914, 0.5707, 0.2578, 0.5904, 0.5587, 0.4096, 0.5485, 0.4155, 0.4911, 0.5842, 0.4914, 0.3666, 0.7044, 0.3666, 0.5456, 0.4096, 0.5485, 0.4096, 0.7012, 0.6322, 0.5619, 0.6322, 0.6882, 0.5904, 0.6909, 0.5904, 0.5587, 0.5866, 0.7583, 0.4132, 0.7588, 0.4096, 0.7012, 0.5904, 0.6909, 0.1334, 0.7044, 0.3666, 0.7044, 0.3699, 0.75, 0.1316, 0.75, 0.625, 0.7569, 0.625, 0.9925, 0.5859, 0.9923, 0.5866, 0.7583, 0.1334, 0.5456, 0.3666, 0.5456, 0.3666, 0.7044, 0.1334, 0.7044])
me_cube_005.update()
me_cube_006 = bpy.data.meshes.new('Cube.006')
me_cube_006.from_pydata([(-0.3821, -0.04777, -0.08762), (-0.3878, -0.07521, -0.06018), (-0.4158, -0.04777, -0.0609), (-0.4161, -0.07401, 0.06018), (-0.4232, -0.04917, 0.07599), (-0.4438, -0.04793, 0.04554), (-0.3821, 0.04777, -0.08762), (-0.4185, 0.04043, -0.06168), (-0.3898, 0.06848, -0.06102), (-0.4233, 0.02111, 0.0446), (-0.4132, 0.05262, 0.006846), (-0.4398, 0.022, 0.01436), (0.3821, -0.04777, -0.08762), (0.4223, -0.0416, -0.06333), (0.3928, -0.06904, -0.06088), (0.4743, -0.008468, 0.08762), (0.4567, -0.04228, 0.06076), (0.489, -0.01237, 0.06333), (0.3821, 0.04777, -0.08762), (0.393, 0.07521, -0.06018), (0.4223, 0.04777, -0.06333), (0.4743, 0.04689, 0.086), (0.489, 0.04777, 0.06333), (0.4548, 0.0742, 0.05737)], [], [(14, 16, 3, 1), (20, 22, 17, 13), (21, 9, 4, 15), (2, 5, 11, 7), (8, 10, 23, 19), (0, 1, 2), (3, 4, 5), (6, 7, 8), (9, 10, 11), (12, 13, 14), (15, 16, 17), (18, 19, 20), (21, 22, 23), (6, 0, 2, 7), (1, 3, 5, 2), (4, 9, 11, 5), (10, 8, 7, 11), (18, 6, 8, 19), (9, 21, 23, 10), (22, 20, 19, 23), (12, 18, 20, 13), (21, 15, 17, 22), (16, 14, 13, 17), (0, 12, 14, 1), (15, 4, 3, 16), (6, 18, 12, 0)])
_uv = me_cube_006.uv_layers.new(name='UVMap')
_uv.uv.foreach_set('vector', [0.4132, 0.7588, 0.5866, 0.7583, 0.5859, 0.9923, 0.4141, 0.9919, 0.4096, 0.5485, 0.5904, 0.5587, 0.5904, 0.6909, 0.4096, 0.7012, 0.6322, 0.5619, 0.8678, 0.5521, 0.8678, 0.6979, 0.6322, 0.6882, 0.4174, 0.04839, 0.5801, 0.05471, 0.5716, 0.1938, 0.4255, 0.2005, 0.4294, 0.2582, 0.5707, 0.2578, 0.5842, 0.4914, 0.4155, 0.4911, 0.1334, 0.7044, 0.1316, 0.75, 0.125, 0.7044, 0.5769, 0.0, 0.6134, 0.05035, 0.5801, 0.05471, 0.1334, 0.5456, 0.125, 0.5578, 0.131, 0.5112, 0.6145, 0.1958, 0.5569, 0.2459, 0.5716, 0.1938, 0.3666, 0.7044, 0.375, 0.6941, 0.3699, 0.7397, 0.625, 0.7569, 0.5866, 0.7583, 0.5947, 0.7503, 0.3666, 0.5456, 0.3699, 0.5, 0.375, 0.5456, 0.625, 0.4926, 0.5946, 0.4994, 0.5842, 0.4914, 0.1334, 0.5456, 0.1334, 0.7044, 0.125, 0.7044, 0.125, 0.5578, 0.4052, 0.0, 0.5769, 0.0, 0.5801, 0.05471, 0.4174, 0.04839, 0.625, 0.05368, 0.625, 0.1985, 0.5716, 0.1938, 0.5801, 0.05471, 0.5707, 0.2578, 0.4294, 0.2582, 0.4255, 0.2005, 0.5716, 0.1938, 0.3666, 0.5456, 0.1334, 0.5456, 0.131, 0.5, 0.3699, 0.5, 0.625, 0.2572, 0.625, 0.4926, 0.5842, 0.4914, 0.5707, 0.2578, 0.5904, 0.5587, 0.4096, 0.5485, 0.4155, 0.4911, 0.5842, 0.4914, 0.3666, 0.7044, 0.3666, 0.5456, 0.4096, 0.5485, 0.4096, 0.7012, 0.6322, 0.5619, 0.6322, 0.6882, 0.5904, 0.6909, 0.5904, 0.5587, 0.5866, 0.7583, 0.4132, 0.7588, 0.4096, 0.7012, 0.5904, 0.6909, 0.1334, 0.7044, 0.3666, 0.7044, 0.3699, 0.75, 0.1316, 0.75, 0.625, 0.7569, 0.625, 0.9925, 0.5859, 0.9923, 0.5866, 0.7583, 0.1334, 0.5456, 0.3666, 0.5456, 0.3666, 0.7044, 0.1334, 0.7044])
me_cube_006.update()
me_cube_007 = bpy.data.meshes.new('Cube.007')
me_cube_007.from_pydata([(-0.3821, -0.04777, -0.08762), (-0.3878, -0.07521, -0.06018), (-0.4158, -0.04777, -0.0609), (-0.4161, -0.07401, 0.06018), (-0.4232, -0.04917, 0.07599), (-0.4438, -0.04793, 0.04554), (-0.3821, 0.04777, -0.08762), (-0.4185, 0.04043, -0.06168), (-0.3898, 0.06848, -0.06102), (-0.4233, 0.02111, 0.0446), (-0.4132, 0.05262, 0.006846), (-0.4398, 0.022, 0.01436), (0.3821, -0.04777, -0.08762), (0.4223, -0.0416, -0.06333), (0.3928, -0.06904, -0.06088), (0.4743, -0.008468, 0.08762), (0.4567, -0.04228, 0.06076), (0.489, -0.01237, 0.06333), (0.3821, 0.04777, -0.08762), (0.393, 0.07521, -0.06018), (0.4223, 0.04777, -0.06333), (0.4743, 0.04689, 0.086), (0.489, 0.04777, 0.06333), (0.4548, 0.0742, 0.05737)], [], [(14, 16, 3, 1), (20, 22, 17, 13), (21, 9, 4, 15), (2, 5, 11, 7), (8, 10, 23, 19), (0, 1, 2), (3, 4, 5), (6, 7, 8), (9, 10, 11), (12, 13, 14), (15, 16, 17), (18, 19, 20), (21, 22, 23), (6, 0, 2, 7), (1, 3, 5, 2), (4, 9, 11, 5), (10, 8, 7, 11), (18, 6, 8, 19), (9, 21, 23, 10), (22, 20, 19, 23), (12, 18, 20, 13), (21, 15, 17, 22), (16, 14, 13, 17), (0, 12, 14, 1), (15, 4, 3, 16), (6, 18, 12, 0)])
_uv = me_cube_007.uv_layers.new(name='UVMap')
_uv.uv.foreach_set('vector', [0.4132, 0.7588, 0.5866, 0.7583, 0.5859, 0.9923, 0.4141, 0.9919, 0.4096, 0.5485, 0.5904, 0.5587, 0.5904, 0.6909, 0.4096, 0.7012, 0.6322, 0.5619, 0.8678, 0.5521, 0.8678, 0.6979, 0.6322, 0.6882, 0.4174, 0.04839, 0.5801, 0.05471, 0.5716, 0.1938, 0.4255, 0.2005, 0.4294, 0.2582, 0.5707, 0.2578, 0.5842, 0.4914, 0.4155, 0.4911, 0.1334, 0.7044, 0.1316, 0.75, 0.125, 0.7044, 0.5769, 0.0, 0.6134, 0.05035, 0.5801, 0.05471, 0.1334, 0.5456, 0.125, 0.5578, 0.131, 0.5112, 0.6145, 0.1958, 0.5569, 0.2459, 0.5716, 0.1938, 0.3666, 0.7044, 0.375, 0.6941, 0.3699, 0.7397, 0.625, 0.7569, 0.5866, 0.7583, 0.5947, 0.7503, 0.3666, 0.5456, 0.3699, 0.5, 0.375, 0.5456, 0.625, 0.4926, 0.5946, 0.4994, 0.5842, 0.4914, 0.1334, 0.5456, 0.1334, 0.7044, 0.125, 0.7044, 0.125, 0.5578, 0.4052, 0.0, 0.5769, 0.0, 0.5801, 0.05471, 0.4174, 0.04839, 0.625, 0.05368, 0.625, 0.1985, 0.5716, 0.1938, 0.5801, 0.05471, 0.5707, 0.2578, 0.4294, 0.2582, 0.4255, 0.2005, 0.5716, 0.1938, 0.3666, 0.5456, 0.1334, 0.5456, 0.131, 0.5, 0.3699, 0.5, 0.625, 0.2572, 0.625, 0.4926, 0.5842, 0.4914, 0.5707, 0.2578, 0.5904, 0.5587, 0.4096, 0.5485, 0.4155, 0.4911, 0.5842, 0.4914, 0.3666, 0.7044, 0.3666, 0.5456, 0.4096, 0.5485, 0.4096, 0.7012, 0.6322, 0.5619, 0.6322, 0.6882, 0.5904, 0.6909, 0.5904, 0.5587, 0.5866, 0.7583, 0.4132, 0.7588, 0.4096, 0.7012, 0.5904, 0.6909, 0.1334, 0.7044, 0.3666, 0.7044, 0.3699, 0.75, 0.1316, 0.75, 0.625, 0.7569, 0.625, 0.9925, 0.5859, 0.9923, 0.5866, 0.7583, 0.1334, 0.5456, 0.3666, 0.5456, 0.3666, 0.7044, 0.1334, 0.7044])
me_cube_007.update()
me_cube_008 = bpy.data.meshes.new('Cube.008')
me_cube_008.from_pydata([(-0.3821, -0.04777, -0.08762), (-0.3878, -0.07521, -0.06018), (-0.4158, -0.04777, -0.0609), (-0.4161, -0.07401, 0.06018), (-0.4232, -0.04917, 0.07599), (-0.4438, -0.04793, 0.04554), (-0.3821, 0.04777, -0.08762), (-0.4185, 0.04043, -0.06168), (-0.3898, 0.06848, -0.06102), (-0.4233, 0.02111, 0.0446), (-0.4132, 0.05262, 0.006846), (-0.4398, 0.022, 0.01436), (0.3821, -0.04777, -0.08762), (0.4223, -0.0416, -0.06333), (0.3928, -0.06904, -0.06088), (0.4743, -0.008468, 0.08762), (0.4567, -0.04228, 0.06076), (0.489, -0.01237, 0.06333), (0.3821, 0.04777, -0.08762), (0.393, 0.07521, -0.06018), (0.4223, 0.04777, -0.06333), (0.4743, 0.04689, 0.086), (0.489, 0.04777, 0.06333), (0.4548, 0.0742, 0.05737)], [], [(14, 16, 3, 1), (20, 22, 17, 13), (21, 9, 4, 15), (2, 5, 11, 7), (8, 10, 23, 19), (0, 1, 2), (3, 4, 5), (6, 7, 8), (9, 10, 11), (12, 13, 14), (15, 16, 17), (18, 19, 20), (21, 22, 23), (6, 0, 2, 7), (1, 3, 5, 2), (4, 9, 11, 5), (10, 8, 7, 11), (18, 6, 8, 19), (9, 21, 23, 10), (22, 20, 19, 23), (12, 18, 20, 13), (21, 15, 17, 22), (16, 14, 13, 17), (0, 12, 14, 1), (15, 4, 3, 16), (6, 18, 12, 0)])
_uv = me_cube_008.uv_layers.new(name='UVMap')
_uv.uv.foreach_set('vector', [0.4132, 0.7588, 0.5866, 0.7583, 0.5859, 0.9923, 0.4141, 0.9919, 0.4096, 0.5485, 0.5904, 0.5587, 0.5904, 0.6909, 0.4096, 0.7012, 0.6322, 0.5619, 0.8678, 0.5521, 0.8678, 0.6979, 0.6322, 0.6882, 0.4174, 0.04839, 0.5801, 0.05471, 0.5716, 0.1938, 0.4255, 0.2005, 0.4294, 0.2582, 0.5707, 0.2578, 0.5842, 0.4914, 0.4155, 0.4911, 0.1334, 0.7044, 0.1316, 0.75, 0.125, 0.7044, 0.5769, 0.0, 0.6134, 0.05035, 0.5801, 0.05471, 0.1334, 0.5456, 0.125, 0.5578, 0.131, 0.5112, 0.6145, 0.1958, 0.5569, 0.2459, 0.5716, 0.1938, 0.3666, 0.7044, 0.375, 0.6941, 0.3699, 0.7397, 0.625, 0.7569, 0.5866, 0.7583, 0.5947, 0.7503, 0.3666, 0.5456, 0.3699, 0.5, 0.375, 0.5456, 0.625, 0.4926, 0.5946, 0.4994, 0.5842, 0.4914, 0.1334, 0.5456, 0.1334, 0.7044, 0.125, 0.7044, 0.125, 0.5578, 0.4052, 0.0, 0.5769, 0.0, 0.5801, 0.05471, 0.4174, 0.04839, 0.625, 0.05368, 0.625, 0.1985, 0.5716, 0.1938, 0.5801, 0.05471, 0.5707, 0.2578, 0.4294, 0.2582, 0.4255, 0.2005, 0.5716, 0.1938, 0.3666, 0.5456, 0.1334, 0.5456, 0.131, 0.5, 0.3699, 0.5, 0.625, 0.2572, 0.625, 0.4926, 0.5842, 0.4914, 0.5707, 0.2578, 0.5904, 0.5587, 0.4096, 0.5485, 0.4155, 0.4911, 0.5842, 0.4914, 0.3666, 0.7044, 0.3666, 0.5456, 0.4096, 0.5485, 0.4096, 0.7012, 0.6322, 0.5619, 0.6322, 0.6882, 0.5904, 0.6909, 0.5904, 0.5587, 0.5866, 0.7583, 0.4132, 0.7588, 0.4096, 0.7012, 0.5904, 0.6909, 0.1334, 0.7044, 0.3666, 0.7044, 0.3699, 0.75, 0.1316, 0.75, 0.625, 0.7569, 0.625, 0.9925, 0.5859, 0.9923, 0.5866, 0.7583, 0.1334, 0.5456, 0.3666, 0.5456, 0.3666, 0.7044, 0.1334, 0.7044])
me_cube_008.update()
me_cube_009 = bpy.data.meshes.new('Cube.009')
me_cube_009.from_pydata([(-0.3821, -0.04777, -0.08762), (-0.3878, -0.07521, -0.06018), (-0.4158, -0.04777, -0.0609), (-0.4161, -0.07401, 0.06018), (-0.4232, -0.04917, 0.07599), (-0.4438, -0.04793, 0.04554), (-0.3821, 0.04777, -0.08762), (-0.4185, 0.04043, -0.06168), (-0.3898, 0.06848, -0.06102), (-0.4233, 0.02111, 0.0446), (-0.4132, 0.05262, 0.006846), (-0.4398, 0.022, 0.01436), (0.3821, -0.04777, -0.08762), (0.4223, -0.0416, -0.06333), (0.3928, -0.06904, -0.06088), (0.4743, -0.008468, 0.08762), (0.4567, -0.04228, 0.06076), (0.489, -0.01237, 0.06333), (0.3821, 0.04777, -0.08762), (0.393, 0.07521, -0.06018), (0.4223, 0.04777, -0.06333), (0.4743, 0.04689, 0.086), (0.489, 0.04777, 0.06333), (0.4548, 0.0742, 0.05737)], [], [(14, 16, 3, 1), (20, 22, 17, 13), (21, 9, 4, 15), (2, 5, 11, 7), (8, 10, 23, 19), (0, 1, 2), (3, 4, 5), (6, 7, 8), (9, 10, 11), (12, 13, 14), (15, 16, 17), (18, 19, 20), (21, 22, 23), (6, 0, 2, 7), (1, 3, 5, 2), (4, 9, 11, 5), (10, 8, 7, 11), (18, 6, 8, 19), (9, 21, 23, 10), (22, 20, 19, 23), (12, 18, 20, 13), (21, 15, 17, 22), (16, 14, 13, 17), (0, 12, 14, 1), (15, 4, 3, 16), (6, 18, 12, 0)])
_uv = me_cube_009.uv_layers.new(name='UVMap')
_uv.uv.foreach_set('vector', [0.4132, 0.7588, 0.5866, 0.7583, 0.5859, 0.9923, 0.4141, 0.9919, 0.4096, 0.5485, 0.5904, 0.5587, 0.5904, 0.6909, 0.4096, 0.7012, 0.6322, 0.5619, 0.8678, 0.5521, 0.8678, 0.6979, 0.6322, 0.6882, 0.4174, 0.04839, 0.5801, 0.05471, 0.5716, 0.1938, 0.4255, 0.2005, 0.4294, 0.2582, 0.5707, 0.2578, 0.5842, 0.4914, 0.4155, 0.4911, 0.1334, 0.7044, 0.1316, 0.75, 0.125, 0.7044, 0.5769, 0.0, 0.6134, 0.05035, 0.5801, 0.05471, 0.1334, 0.5456, 0.125, 0.5578, 0.131, 0.5112, 0.6145, 0.1958, 0.5569, 0.2459, 0.5716, 0.1938, 0.3666, 0.7044, 0.375, 0.6941, 0.3699, 0.7397, 0.625, 0.7569, 0.5866, 0.7583, 0.5947, 0.7503, 0.3666, 0.5456, 0.3699, 0.5, 0.375, 0.5456, 0.625, 0.4926, 0.5946, 0.4994, 0.5842, 0.4914, 0.1334, 0.5456, 0.1334, 0.7044, 0.125, 0.7044, 0.125, 0.5578, 0.4052, 0.0, 0.5769, 0.0, 0.5801, 0.05471, 0.4174, 0.04839, 0.625, 0.05368, 0.625, 0.1985, 0.5716, 0.1938, 0.5801, 0.05471, 0.5707, 0.2578, 0.4294, 0.2582, 0.4255, 0.2005, 0.5716, 0.1938, 0.3666, 0.5456, 0.1334, 0.5456, 0.131, 0.5, 0.3699, 0.5, 0.625, 0.2572, 0.625, 0.4926, 0.5842, 0.4914, 0.5707, 0.2578, 0.5904, 0.5587, 0.4096, 0.5485, 0.4155, 0.4911, 0.5842, 0.4914, 0.3666, 0.7044, 0.3666, 0.5456, 0.4096, 0.5485, 0.4096, 0.7012, 0.6322, 0.5619, 0.6322, 0.6882, 0.5904, 0.6909, 0.5904, 0.5587, 0.5866, 0.7583, 0.4132, 0.7588, 0.4096, 0.7012, 0.5904, 0.6909, 0.1334, 0.7044, 0.3666, 0.7044, 0.3699, 0.75, 0.1316, 0.75, 0.625, 0.7569, 0.625, 0.9925, 0.5859, 0.9923, 0.5866, 0.7583, 0.1334, 0.5456, 0.3666, 0.5456, 0.3666, 0.7044, 0.1334, 0.7044])
me_cube_009.update()
me_cube_010 = bpy.data.meshes.new('Cube.010')
me_cube_010.from_pydata([(-0.3821, -0.04777, -0.08762), (-0.3878, -0.07521, -0.06018), (-0.4158, -0.04777, -0.0609), (-0.4161, -0.07401, 0.06018), (-0.4232, -0.04917, 0.07599), (-0.4438, -0.04793, 0.04554), (-0.3821, 0.04777, -0.08762), (-0.4185, 0.04043, -0.06168), (-0.3898, 0.06848, -0.06102), (-0.4233, 0.02111, 0.0446), (-0.4132, 0.05262, 0.006846), (-0.4398, 0.022, 0.01436), (0.3821, -0.04777, -0.08762), (0.4223, -0.0416, -0.06333), (0.3928, -0.06904, -0.06088), (0.4743, -0.008468, 0.08762), (0.4567, -0.04228, 0.06076), (0.489, -0.01237, 0.06333), (0.3821, 0.04777, -0.08762), (0.393, 0.07521, -0.06018), (0.4223, 0.04777, -0.06333), (0.4743, 0.04689, 0.086), (0.489, 0.04777, 0.06333), (0.4548, 0.0742, 0.05737)], [], [(14, 16, 3, 1), (20, 22, 17, 13), (21, 9, 4, 15), (2, 5, 11, 7), (8, 10, 23, 19), (0, 1, 2), (3, 4, 5), (6, 7, 8), (9, 10, 11), (12, 13, 14), (15, 16, 17), (18, 19, 20), (21, 22, 23), (6, 0, 2, 7), (1, 3, 5, 2), (4, 9, 11, 5), (10, 8, 7, 11), (18, 6, 8, 19), (9, 21, 23, 10), (22, 20, 19, 23), (12, 18, 20, 13), (21, 15, 17, 22), (16, 14, 13, 17), (0, 12, 14, 1), (15, 4, 3, 16), (6, 18, 12, 0)])
_uv = me_cube_010.uv_layers.new(name='UVMap')
_uv.uv.foreach_set('vector', [0.4132, 0.7588, 0.5866, 0.7583, 0.5859, 0.9923, 0.4141, 0.9919, 0.4096, 0.5485, 0.5904, 0.5587, 0.5904, 0.6909, 0.4096, 0.7012, 0.6322, 0.5619, 0.8678, 0.5521, 0.8678, 0.6979, 0.6322, 0.6882, 0.4174, 0.04839, 0.5801, 0.05471, 0.5716, 0.1938, 0.4255, 0.2005, 0.4294, 0.2582, 0.5707, 0.2578, 0.5842, 0.4914, 0.4155, 0.4911, 0.1334, 0.7044, 0.1316, 0.75, 0.125, 0.7044, 0.5769, 0.0, 0.6134, 0.05035, 0.5801, 0.05471, 0.1334, 0.5456, 0.125, 0.5578, 0.131, 0.5112, 0.6145, 0.1958, 0.5569, 0.2459, 0.5716, 0.1938, 0.3666, 0.7044, 0.375, 0.6941, 0.3699, 0.7397, 0.625, 0.7569, 0.5866, 0.7583, 0.5947, 0.7503, 0.3666, 0.5456, 0.3699, 0.5, 0.375, 0.5456, 0.625, 0.4926, 0.5946, 0.4994, 0.5842, 0.4914, 0.1334, 0.5456, 0.1334, 0.7044, 0.125, 0.7044, 0.125, 0.5578, 0.4052, 0.0, 0.5769, 0.0, 0.5801, 0.05471, 0.4174, 0.04839, 0.625, 0.05368, 0.625, 0.1985, 0.5716, 0.1938, 0.5801, 0.05471, 0.5707, 0.2578, 0.4294, 0.2582, 0.4255, 0.2005, 0.5716, 0.1938, 0.3666, 0.5456, 0.1334, 0.5456, 0.131, 0.5, 0.3699, 0.5, 0.625, 0.2572, 0.625, 0.4926, 0.5842, 0.4914, 0.5707, 0.2578, 0.5904, 0.5587, 0.4096, 0.5485, 0.4155, 0.4911, 0.5842, 0.4914, 0.3666, 0.7044, 0.3666, 0.5456, 0.4096, 0.5485, 0.4096, 0.7012, 0.6322, 0.5619, 0.6322, 0.6882, 0.5904, 0.6909, 0.5904, 0.5587, 0.5866, 0.7583, 0.4132, 0.7588, 0.4096, 0.7012, 0.5904, 0.6909, 0.1334, 0.7044, 0.3666, 0.7044, 0.3699, 0.75, 0.1316, 0.75, 0.625, 0.7569, 0.625, 0.9925, 0.5859, 0.9923, 0.5866, 0.7583, 0.1334, 0.5456, 0.3666, 0.5456, 0.3666, 0.7044, 0.1334, 0.7044])
me_cube_010.update()

# ---- objects
ob_content = bpy.data.objects.new('Content', me_sphere_001)
ob_bowl = bpy.data.objects.new('Bowl', me_cylinder_001)
ob_fry = bpy.data.objects.new('Fry', me_cube_001)
ob_fry_001 = bpy.data.objects.new('Fry.001', me_cube_002)
ob_fry_002 = bpy.data.objects.new('Fry.002', me_cube_003)
ob_fry_003 = bpy.data.objects.new('Fry.003', me_cube_004)
ob_fry_004 = bpy.data.objects.new('Fry.004', me_cube_005)
ob_fry_005 = bpy.data.objects.new('Fry.005', me_cube_006)
ob_fry_006 = bpy.data.objects.new('Fry.006', me_cube_007)
ob_fry_007 = bpy.data.objects.new('Fry.007', me_cube_008)
ob_fry_008 = bpy.data.objects.new('Fry.008', me_cube_009)
ob_fry_009 = bpy.data.objects.new('Fry.009', me_cube_010)

# ---- transforms, parenting, visibility, modifiers, constraints
ob_content.location = (0.02003, 0.00394, 0.3393)
ob_content.scale = (1.201, 1.201, 0.906)
ob_bowl.location = (0.0, 0.0, 0.0)
ob_bowl.scale = (0.4631, 0.4631, 0.04601)
_m = ob_bowl.modifiers.new('Subdivision', 'SUBSURF')
_m.levels = 2
ob_fry.location = (0.1202, -0.5806, 1.036)
ob_fry.rotation_euler = (-0.3294, -0.3306, -5.836)
ob_fry.scale = (1.358, 1.358, 0.8297)
ob_fry_001.location = (0.1202, 0.3028, 1.036)
ob_fry_001.rotation_euler = (-2.105, 2.623, -9.786)
ob_fry_001.scale = (1.358, 1.358, 0.8297)
ob_fry_002.location = (-0.4071, -0.2875, 1.189)
ob_fry_002.rotation_euler = (-2.854, 3.315, -8.831)
ob_fry_002.scale = (1.358, 1.358, 0.8297)
ob_fry_003.location = (-0.6662, 0.1795, 1.001)
ob_fry_003.rotation_euler = (-1.232, 2.859, -4.803)
ob_fry_003.scale = (1.358, 1.358, 0.8297)
ob_fry_004.location = (0.4814, 0.1795, 1.05)
ob_fry_004.rotation_euler = (-1.37, 3.056, -4.536)
ob_fry_004.scale = (1.358, 1.358, 0.8297)
ob_fry_005.location = (-0.3235, 0.1795, 1.232)
ob_fry_005.rotation_euler = (-1.488, 3.491, -4.258)
ob_fry_005.scale = (1.358, 1.358, 0.8297)
ob_fry_006.location = (0.4693, 0.1795, 1.19)
ob_fry_006.rotation_euler = (-2.055, 2.656, -9.49)
ob_fry_006.scale = (1.358, 1.358, 0.8297)
ob_fry_007.location = (-0.09561, 0.5794, 1.061)
ob_fry_007.rotation_euler = (-1.427, 3.478, -4.289)
ob_fry_007.scale = (1.358, 1.358, 0.8297)
ob_fry_008.location = (-0.413, -0.4396, 1.015)
ob_fry_008.rotation_euler = (-1.255, 2.915, -4.704)
ob_fry_008.scale = (1.358, 1.358, 0.8297)
ob_fry_009.location = (0.07873, -0.4175, 1.113)
ob_fry_009.rotation_euler = (-1.331, 2.879, -4.664)
ob_fry_009.scale = (1.358, 1.358, 0.8297)

# ---- collection membership
col_collection.objects.link(ob_content)
col_collection.objects.link(ob_bowl)
col_fries.objects.link(ob_fry)
col_fries.objects.link(ob_fry_001)
col_fries.objects.link(ob_fry_002)
col_fries.objects.link(ob_fry_003)
col_fries.objects.link(ob_fry_004)
col_fries.objects.link(ob_fry_005)
col_fries.objects.link(ob_fry_006)
col_fries.objects.link(ob_fry_007)
col_fries.objects.link(ob_fry_008)
col_fries.objects.link(ob_fry_009)

# ---- scene / render settings (as saved in the file)
scene.frame_start = 1; scene.frame_end = 250; scene.frame_set(1)
scene.render.engine = 'BLENDER_EEVEE_NEXT'
scene.cycles.sampling_pattern = 'TABULATED_SOBOL'
scene.cycles.use_light_tree = False
scene.view_settings.view_transform = 'Filmic'
bpy.context.view_layer.update()

# ---- added for rendering (the .blend has no active camera and no usable light): camera, sun
cam_auto = bpy.data.cameras.new('AutoCamera')
cam_auto.lens = 50.0
cam_auto.sensor_width = 36.0
cam_auto.clip_end = 1000.0
ob_auto_camera = bpy.data.objects.new('AutoCamera', cam_auto)
scene.collection.objects.link(ob_auto_camera)
ob_auto_camera.location = (4.36192, -5.23431, 4.25739)
ob_auto_camera.rotation_euler = (1.09748, -7.21219e-08, 0.694738)
scene.camera = ob_auto_camera
light_auto_sun = bpy.data.lights.new('AutoSun', 'SUN')
light_auto_sun.energy = 3.0
light_auto_sun.angle = 0.0523599
ob_auto_sun = bpy.data.objects.new('AutoSun', light_auto_sun)
scene.collection.objects.link(ob_auto_sun)
ob_auto_sun.rotation_euler = (0.872665, 0.174533, 0.523599)
bpy.context.view_layer.update()
